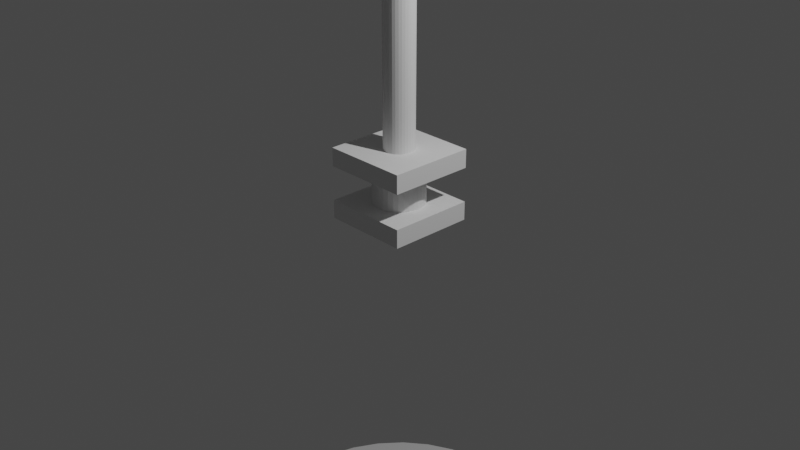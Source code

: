 # Source: dings.blend  (saved by Blender 2.80.75; exported with 4.5.12 LTS)
import bpy
from mathutils import Matrix  # noqa: F401  (used for matrix-valued properties, if any)

bpy.ops.wm.read_factory_settings(use_empty=True)
scene = bpy.context.scene
scene.name = 'Scene'

# ---- collections
col_collection = bpy.data.collections.new('Collection'); scene.collection.children.link(col_collection)

# ---- world
world_world = bpy.data.worlds.new('World'); scene.world = world_world
world_world.use_nodes = True; world_world.node_tree.nodes.clear()
_N = world_world.node_tree.nodes; _L = world_world.node_tree.links
n0 = _N.new('ShaderNodeOutputWorld'); n0.name = 'World Output'; n0.location = (300, 300)
n1 = _N.new('ShaderNodeBackground'); n1.name = 'Background'; n1.location = (10, 300)
n1.inputs[0].default_value = (0.05088, 0.05088, 0.05088, 1.0)
_L.new(n1.outputs[0], n0.inputs[0])
n0.is_active_output = True
world_world.color = (0.05088, 0.05088, 0.05088)
world_world.use_sun_shadow = False
world_world.sun_shadow_jitter_overblur = 0.0

# ---- cameras
cam_camera = bpy.data.cameras.new('Camera')
cam_camera.clip_end = 100.0
cam_camera.ortho_scale = 7.314

# ---- lights
light_light = bpy.data.lights.new('Light', 'POINT')
light_light.transmission_factor = 0.0
light_light.energy = 1000.0
light_light.shadow_soft_size = 0.1
light_light.shadow_maximum_resolution = 0.006
light_light.use_absolute_resolution = True

# ---- meshes
me_cylinder_003 = bpy.data.meshes.new('Cylinder.003')
me_cylinder_003.from_pydata([(-7.346e-09, -1.609, -6.633), (0.314, -1.578, -6.633), (0.6159, -1.487, -6.633), (0.8941, -1.338, -6.633), (1.138, -1.138, -6.633), (1.338, -0.8941, -6.633), (1.487, -0.6159, -6.633), (1.578, -0.314, -6.633), (1.609, 7.555e-06, -6.633), (1.578, 0.314, -6.633), (1.487, 0.6159, -6.633), (1.338, 0.8941, -6.633), (1.138, 1.138, -6.633), (0.8941, 1.338, -6.633), (0.6159, 1.487, -6.633), (0.314, 1.578, -6.633), (-5.318e-07, 1.609, -6.633), (-0.314, 1.578, -6.633), (-0.6159, 1.487, -6.633), (-0.8941, 1.338, -6.633), (-1.138, 1.138, -6.633), (-1.338, 0.8941, -6.633), (-1.487, 0.6159, -6.633), (-1.578, 0.314, -6.633), (-1.609, 6.122e-06, -6.633), (-1.578, -0.314, -6.633), (-1.487, -0.6159, -6.633), (-1.338, -0.8941, -6.633), (-1.138, -1.138, -6.633), (-0.8941, -1.338, -6.633), (-0.6159, -1.487, -6.633), (-0.314, -1.578, -6.633), (-7.346e-09, -1.679, -4.094), (0.3276, -1.647, -4.094), (0.6427, -1.552, -4.094), (0.933, -1.396, -4.094), (1.187, -1.187, -4.094), (1.396, -0.933, -4.094), (1.552, -0.6427, -4.094), (1.647, -0.3276, -4.094), (1.679, 7.328e-06, -4.094), (1.647, 0.3276, -4.094), (1.552, 0.6427, -4.094), (1.396, 0.933, -4.094), (1.187, 1.188, -4.094), (0.933, 1.396, -4.094), (0.6427, 1.552, -4.094), (0.3276, 1.647, -4.094), (-5.546e-07, 1.679, -4.094), (-0.3276, 1.647, -4.094), (-0.6427, 1.552, -4.094), (-0.933, 1.396, -4.094), (-1.187, 1.188, -4.094), (-1.396, 0.933, -4.094), (-1.552, 0.6427, -4.094), (-1.647, 0.3276, -4.094), (-1.679, 5.833e-06, -4.094), (-1.647, -0.3276, -4.094), (-1.552, -0.6427, -4.094), (-1.396, -0.933, -4.094), (-1.187, -1.187, -4.094), (-0.933, -1.396, -4.094), (-0.6427, -1.552, -4.094), (-0.3276, -1.647, -4.094), (1.471, -0.2926, -4.094), (0.0, -1.5, -6.094), (0.2926, -1.471, -6.094), (0.574, -1.386, -6.094), (0.8334, -1.247, -6.094), (1.061, -1.061, -6.094), (1.247, -0.8333, -6.094), (1.386, -0.574, -6.094), (1.471, -0.2926, -6.094), (1.5, 7.492e-06, -6.094), (1.471, 0.2926, -6.094), (1.386, 0.574, -6.094), (1.247, 0.8334, -6.094), (1.061, 1.061, -6.094), (0.8334, 1.247, -6.094), (0.574, 1.386, -6.094), (0.2926, 1.471, -6.094), (-4.888e-07, 1.5, -6.094), (-0.2926, 1.471, -6.094), (-0.574, 1.386, -6.094), (-0.8334, 1.247, -6.094), (-1.061, 1.061, -6.094), (-1.247, 0.8334, -6.094), (-1.386, 0.574, -6.094), (-1.471, 0.2926, -6.094), (-1.5, 6.157e-06, -6.094), (-1.471, -0.2926, -6.094), (-1.386, -0.574, -6.094), (-1.247, -0.8333, -6.094), (-1.061, -1.061, -6.094), (-0.8334, -1.247, -6.094), (-0.574, -1.386, -6.094), (-0.2926, -1.471, -6.094), (1.5, 7.318e-06, -4.094), (1.471, 0.2926, -4.094), (1.386, 0.574, -4.094), (1.247, 0.8334, -4.094), (1.061, 1.061, -4.094), (0.8334, 1.247, -4.094), (0.2926, 1.471, -4.094), (0.574, 1.386, -4.094), (-4.888e-07, 1.5, -4.094), (-0.2926, 1.471, -4.094), (-0.8334, 1.247, -4.094), (-0.574, 1.386, -4.094), (-1.247, 0.8334, -4.094), (-1.386, 0.574, -4.094), (-1.061, 1.061, -4.094), (-1.471, -0.2926, -4.094), (-1.5, 5.982e-06, -4.094), (-1.471, 0.2926, -4.094), (1.386, -0.574, -4.094), (1.247, -0.8333, -4.094), (-1.386, -0.574, -4.094), (-1.247, -0.8333, -4.094), (1.061, -1.061, -4.094), (-1.061, -1.061, -4.094), (0.8334, -1.247, -4.094), (-0.8334, -1.247, -4.094), (0.574, -1.386, -4.094), (0.2926, -1.471, -4.094), (-0.574, -1.386, -4.094), (-0.2926, -1.471, -4.094), (0.0, -1.5, -4.094), (0.0, -1.3, -9.9), (0.2536, -1.275, -9.9), (0.4975, -1.201, -9.9), (0.7222, -1.081, -9.9), (0.9192, -0.9192, -9.9), (1.081, -0.7222, -9.9), (1.201, -0.4975, -9.9), (1.275, -0.2536, -9.9), (1.3, 7.84e-06, -9.9), (1.275, 0.2536, -9.9), (1.201, 0.4975, -9.9), (1.081, 0.7222, -9.9), (0.9192, 0.9192, -9.9), (0.7222, 1.081, -9.9), (0.4975, 1.201, -9.9), (0.2536, 1.275, -9.9), (-4.236e-07, 1.3, -9.9), (-0.2536, 1.275, -9.9), (-0.4975, 1.201, -9.9), (-0.7222, 1.081, -9.9), (-0.9192, 0.9192, -9.9), (-1.081, 0.7222, -9.9), (-1.201, 0.4975, -9.9), (-1.275, 0.2536, -9.9), (-1.3, 6.683e-06, -9.9), (-1.275, -0.2536, -9.9), (-1.201, -0.4975, -9.9), (-1.081, -0.7222, -9.9), (-0.9192, -0.9192, -9.9), (-0.7222, -1.081, -9.9), (-0.4975, -1.201, -9.9), (-0.2536, -1.275, -9.9), (1.275, -0.2536, -7.799), (1.3, 7.657e-06, -7.799), (1.275, 0.2536, -7.799), (1.081, 0.7222, -7.799), (1.201, 0.4975, -7.799), (0.9192, 0.9192, -7.799), (0.7222, 1.081, -7.799), (0.2536, 1.275, -7.799), (0.4975, 1.201, -7.799), (-4.236e-07, 1.3, -7.799), (-0.2536, 1.275, -7.799), (-0.7222, 1.081, -7.799), (-0.4975, 1.201, -7.799), (-1.081, 0.7222, -7.799), (-1.201, 0.4975, -7.799), (-0.9192, 0.9192, -7.799), (-1.275, -0.2536, -7.799), (-1.3, 6.499e-06, -7.799), (-1.275, 0.2536, -7.799), (1.201, -0.4975, -7.799), (1.081, -0.7222, -7.799), (-1.201, -0.4975, -7.799), (-1.081, -0.7222, -7.799), (0.9192, -0.9192, -7.799), (-0.9192, -0.9192, -7.799), (0.7222, -1.081, -7.799), (-0.7222, -1.081, -7.799), (0.4975, -1.201, -7.799), (-0.4975, -1.201, -7.799), (0.2536, -1.275, -7.799), (-0.2536, -1.275, -7.799), (0.0, -1.3, -7.799), (0.9808, -0.1951, -9.9), (1.26, -0.2506, -6.094), (-0.1951, -0.9808, -9.9), (-0.2506, -1.26, -6.094), (0.9239, -0.3827, -9.9), (1.187, -0.4916, -6.094), (-0.3827, -0.9239, -9.9), (-0.4916, -1.187, -6.094), (0.3827, -0.9239, -9.9), (0.4916, -1.187, -6.094), (0.1951, -0.9808, -9.9), (0.2506, -1.26, -6.094), (-0.9808, -0.1951, -9.9), (-1.26, -0.2506, -6.094), (0.5556, -0.8315, -9.9), (0.7137, -1.068, -6.094), (-0.7071, -0.7071, -9.9), (-0.9083, -0.9083, -6.094), (-0.8315, -0.5556, -9.9), (-1.068, -0.7137, -6.094), (-0.5556, -0.8315, -9.9), (-0.7137, -1.068, -6.094), (1.106e-06, -1.0, -9.9), (1.366e-06, -1.285, -6.094), (0.8315, -0.5556, -9.9), (1.068, -0.7137, -6.094), (0.7071, -0.7071, -9.9), (0.9083, -0.9083, -6.094), (-0.9239, -0.3827, -9.9), (-1.187, -0.4916, -6.094), (1.0, -8.005e-06, -9.9), (1.285, -3.831e-06, -6.094), (-0.7071, 0.7071, -9.9), (-0.9083, 0.9083, -6.094), (-0.5556, 0.8315, -9.9), (-0.7137, 1.068, -6.094), (0.1951, 0.9808, -9.9), (0.2506, 1.26, -6.094), (0.9808, 0.1951, -9.9), (1.26, 0.2506, -6.094), (0.3827, 0.9239, -9.9), (0.4916, 1.187, -6.094), (0.9239, 0.3827, -9.9), (1.187, 0.4916, -6.094), (-1.0, -8.895e-06, -9.9), (-1.285, -4.974e-06, -6.094), (7.805e-07, 1.0, -9.9), (9.472e-07, 1.285, -6.094), (-0.9239, 0.3827, -9.9), (-1.187, 0.4916, -6.094), (-0.1951, 0.9808, -9.9), (-0.2506, 1.26, -6.094), (-0.8315, 0.5556, -9.9), (-1.068, 0.7137, -6.094), (0.8315, 0.5556, -9.9), (1.068, 0.7137, -6.094), (-0.3827, 0.9239, -9.9), (-0.4916, 1.187, -6.094), (0.5556, 0.8315, -9.9), (0.7137, 1.068, -6.094), (0.7071, 0.7071, -9.9), (0.9083, 0.9083, -6.094), (-0.9808, 0.1951, -9.9), (-1.26, 0.2506, -6.094)], [], [(1, 189, 191, 0), (2, 187, 189, 1), (3, 185, 187, 2), (4, 183, 185, 3), (5, 180, 183, 4), (6, 179, 180, 5), (8, 161, 160, 7), (8, 9, 162, 161), (10, 164, 162, 9), (15, 167, 168, 14), (16, 169, 167, 15), (17, 170, 169, 16), (18, 172, 170, 17), (21, 173, 175, 20), (22, 174, 173, 21), (23, 178, 174, 22), (25, 176, 177, 24), (32, 0, 1, 33), (33, 1, 2, 34), (34, 2, 3, 35), (35, 3, 4, 36), (36, 4, 5, 37), (37, 5, 6, 38), (38, 6, 7, 39), (39, 7, 8, 40), (40, 8, 9, 41), (41, 9, 10, 42), (42, 10, 11, 43), (43, 11, 12, 44), (44, 12, 13, 45), (45, 13, 14, 46), (46, 14, 15, 47), (47, 15, 16, 48), (48, 16, 17, 49), (49, 17, 18, 50), (50, 18, 19, 51), (51, 19, 20, 52), (52, 20, 21, 53), (53, 21, 22, 54), (54, 22, 23, 55), (55, 23, 24, 56), (56, 24, 25, 57), (57, 25, 26, 58), (58, 26, 27, 59), (59, 27, 28, 60), (60, 28, 29, 61), (61, 29, 30, 62), (62, 30, 31, 63), (63, 31, 0, 32), (32, 33, 34, 35, 36, 37, 38, 39, 40, 97, 64, 115, 116, 119, 121, 123, 124, 127, 126, 125, 122, 120, 118, 117, 112, 113, 56, 57, 58, 59, 60, 61, 62, 63), (56, 113, 114, 110, 109, 111, 107, 108, 106, 105, 103, 104, 102, 101, 100, 99, 98, 97, 40, 41, 42, 43, 44, 45, 46, 47, 48, 49, 50, 51, 52, 53, 54, 55), (116, 70, 69, 119), (124, 66, 65, 127), (121, 68, 67, 123), (105, 81, 80, 103), (102, 78, 77, 101), (114, 88, 87, 110), (107, 84, 83, 108), (122, 94, 93, 120), (117, 91, 90, 112), (118, 92, 91, 117), (127, 65, 96, 126), (125, 95, 94, 122), (104, 79, 78, 102), (103, 80, 79, 104), (108, 83, 82, 106), (98, 74, 73, 97), (64, 72, 71, 115), (115, 71, 70, 116), (101, 77, 76, 100), (106, 82, 81, 105), (110, 87, 86, 109), (120, 93, 92, 118), (109, 86, 85, 111), (111, 85, 84, 107), (113, 89, 88, 114), (99, 75, 74, 98), (73, 74, 75, 76, 77, 78, 79, 80, 81, 82, 83, 84, 85, 86, 87, 88, 89, 237, 255, 241, 245, 225, 227, 249, 243, 239, 229, 233, 251, 253, 247, 235, 231, 223), (126, 96, 95, 125), (97, 73, 72, 64), (100, 76, 75, 99), (119, 69, 68, 121), (112, 90, 89, 113), (123, 67, 66, 124), (129, 128, 159, 158, 157, 156, 155, 154, 153, 152, 236, 204, 220, 210, 208, 212, 198, 194, 214, 202, 200, 206, 218, 216, 196, 192, 222, 136, 135, 134, 133, 132, 131, 130), (179, 160, 7, 6), (177, 178, 151, 152), (175, 171, 147, 148), (173, 175, 148, 149), (174, 173, 149, 150), (165, 166, 13, 12), (172, 170, 145, 146), (168, 166, 141, 142), (191, 190, 159, 128), (181, 176, 153, 154), (166, 165, 140, 141), (178, 174, 150, 151), (185, 187, 130, 131), (172, 171, 19, 18), (163, 165, 12, 11), (180, 183, 132, 133), (178, 177, 24, 23), (186, 188, 30, 29), (161, 160, 135, 136), (190, 188, 158, 159), (164, 162, 137, 138), (184, 182, 155, 156), (170, 169, 144, 145), (165, 163, 139, 140), (164, 163, 11, 10), (176, 181, 26, 25), (179, 180, 133, 134), (160, 179, 134, 135), (181, 182, 27, 26), (171, 175, 20, 19), (162, 161, 136, 137), (182, 184, 28, 27), (167, 168, 142, 143), (188, 186, 157, 158), (182, 181, 154, 155), (186, 184, 156, 157), (190, 191, 0, 31), (171, 172, 146, 147), (169, 167, 143, 144), (189, 191, 128, 129), (163, 164, 138, 139), (184, 186, 29, 28), (188, 190, 31, 30), (183, 185, 131, 132), (176, 177, 152, 153), (187, 189, 129, 130), (166, 168, 14, 13), (233, 232, 228, 229), (249, 248, 226, 227), (197, 196, 192, 193), (213, 212, 198, 199), (227, 226, 224, 225), (207, 206, 218, 219), (195, 194, 214, 215), (225, 224, 244, 245), (217, 216, 196, 197), (193, 192, 222, 223), (223, 222, 230, 231), (201, 200, 206, 207), (136, 222, 230, 234, 246, 252, 250, 232, 228, 238, 242, 248, 226, 224, 244, 240, 254, 236, 152, 151, 150, 149, 148, 147, 146, 145, 144, 143, 142, 141, 140, 139, 138, 137), (219, 218, 216, 217), (239, 238, 242, 243), (231, 230, 234, 235), (241, 240, 254, 255), (215, 214, 202, 203), (235, 234, 246, 247), (255, 254, 236, 237), (243, 242, 248, 249), (237, 236, 204, 205), (251, 250, 232, 233), (209, 208, 212, 213), (247, 246, 252, 253), (223, 193, 197, 217, 219, 207, 201, 203, 215, 195, 199, 213, 209, 211, 221, 205, 237, 89, 90, 91, 92, 93, 94, 95, 96, 65, 66, 67, 68, 69, 70, 71, 72, 73), (203, 202, 200, 201), (253, 252, 250, 251), (229, 228, 238, 239), (211, 210, 208, 209), (199, 198, 194, 195), (245, 244, 240, 241), (221, 220, 210, 211), (205, 204, 220, 221)])
_uv = me_cylinder_003.uv_layers.new(name='UVMap')
_uv.uv.foreach_set('vector', [0.9688, 0.5, 0.9688, 0.5279, 0.8049, 0.5279, 0.0, 0.5, 0.9375, 0.5, 0.9375, 0.5279, 0.9688, 0.5279, 0.9688, 0.5, 0.9062, 0.5, 0.9062, 0.5279, 0.9375, 0.5279, 0.9375, 0.5, 0.875, 0.5, 0.875, 0.5279, 0.9062, 0.5279, 0.9062, 0.5, 0.8438, 0.5, 0.8438, 0.5279, 0.875, 0.5279, 0.875, 0.5, 0.8125, 0.5, 0.8125, 0.5279, 0.8438, 0.5279, 0.8438, 0.5, 0.75, 0.5, 0.75, 0.5279, 0.7812, 0.5279, 0.7812, 0.5, 0.75, 0.5, 0.7188, 0.5, 0.7188, 0.5279, 0.75, 0.5279, 0.6875, 0.5, 0.6875, 0.5279, 0.7188, 0.5279, 0.7188, 0.5, 0.5312, 0.5, 0.5312, 0.5279, 0.5625, 0.5279, 0.5625, 0.5, 0.5, 0.5, 0.5, 0.5279, 0.5312, 0.5279, 0.5312, 0.5, 0.4688, 0.5, 0.4688, 0.5279, 0.5, 0.5279, 0.5, 0.5, 0.4375, 0.5, 0.4375, 0.5279, 0.4688, 0.5279, 0.4688, 0.5, 0.3438, 0.5, 0.3438, 0.5279, 0.375, 0.5279, 0.375, 0.5, 0.3125, 0.5, 0.3125, 0.5279, 0.3438, 0.5279, 0.3438, 0.5, 0.2812, 0.5, 0.2812, 0.5279, 0.3125, 0.5279, 0.3125, 0.5, 0.2188, 0.5, 0.2188, 0.5279, 0.25, 0.5279, 0.25, 0.5, 1.0, 0.5, 1.0, 1.0, 0.9688, 1.0, 0.9688, 0.5, 0.9688, 0.5, 0.9688, 1.0, 0.9375, 1.0, 0.9375, 0.5, 0.9375, 0.5, 0.9375, 1.0, 0.9062, 1.0, 0.9062, 0.5, 0.9062, 0.5, 0.9062, 1.0, 0.875, 1.0, 0.875, 0.5, 0.875, 0.5, 0.875, 1.0, 0.8438, 1.0, 0.8438, 0.5, 0.8438, 0.5, 0.8438, 1.0, 0.8125, 1.0, 0.8125, 0.5, 0.8125, 0.5, 0.8125, 1.0, 0.7812, 1.0, 0.7812, 0.5, 0.7812, 0.5, 0.7812, 1.0, 0.75, 1.0, 0.75, 0.5, 0.75, 0.5, 0.75, 1.0, 0.7188, 1.0, 0.7188, 0.5, 0.7188, 0.5, 0.7188, 1.0, 0.6875, 1.0, 0.6875, 0.5, 0.6875, 0.5, 0.6875, 1.0, 0.6562, 1.0, 0.6562, 0.5, 0.6562, 0.5, 0.6562, 1.0, 0.625, 1.0, 0.625, 0.5, 0.625, 0.5, 0.625, 1.0, 0.5938, 1.0, 0.5938, 0.5, 0.5938, 0.5, 0.5938, 1.0, 0.5625, 1.0, 0.5625, 0.5, 0.5625, 0.5, 0.5625, 1.0, 0.5312, 1.0, 0.5312, 0.5, 0.5312, 0.5, 0.5312, 1.0, 0.5, 1.0, 0.5, 0.5, 0.5, 0.5, 0.5, 1.0, 0.4688, 1.0, 0.4688, 0.5, 0.4688, 0.5, 0.4688, 1.0, 0.4375, 1.0, 0.4375, 0.5, 0.4375, 0.5, 0.4375, 1.0, 0.4062, 1.0, 0.4062, 0.5, 0.4062, 0.5, 0.4062, 1.0, 0.375, 1.0, 0.375, 0.5, 0.375, 0.5, 0.375, 1.0, 0.3438, 1.0, 0.3438, 0.5, 0.3438, 0.5, 0.3438, 1.0, 0.3125, 1.0, 0.3125, 0.5, 0.3125, 0.5, 0.3125, 1.0, 0.2812, 1.0, 0.2812, 0.5, 0.2812, 0.5, 0.2812, 1.0, 0.25, 1.0, 0.25, 0.5, 0.25, 0.5, 0.25, 1.0, 0.2188, 1.0, 0.2188, 0.5, 0.2188, 0.5, 0.2188, 1.0, 0.1875, 1.0, 0.1875, 0.5, 0.1875, 0.5, 0.1875, 1.0, 0.1562, 1.0, 0.1562, 0.5, 0.1562, 0.5, 0.1562, 1.0, 0.125, 1.0, 0.125, 0.5, 0.125, 0.5, 0.125, 1.0, 0.09375, 1.0, 0.09375, 0.5, 0.09375, 0.5, 0.09375, 1.0, 0.0625, 1.0, 0.0625, 0.5, 0.0625, 0.5, 0.0625, 1.0, 0.03125, 1.0, 0.03125, 0.5, 0.03125, 0.5, 0.03125, 1.0, 0.0, 1.0, 0.0, 0.5, 0.75, 0.49, 0.7968, 0.4854, 0.8418, 0.4717, 0.8833, 0.4496, 0.9197, 0.4197, 0.9496, 0.3833, 0.9717, 0.3418, 0.9854, 0.2968, 0.99, 0.25, 0.975, 0.25, 0.9707, 0.2939, 0.9579, 0.3361, 0.9371, 0.375, 0.9091, 0.4091, 0.875, 0.4371, 0.8361, 0.4579, 0.7939, 0.4707, 0.75, 0.475, 0.7061, 0.4707, 0.6639, 0.4579, 0.625, 0.4371, 0.5909, 0.4091, 0.5629, 0.375, 0.5421, 0.3361, 0.5293, 0.2939, 0.525, 0.25, 0.51, 0.25, 0.5146, 0.2968, 0.5283, 0.3418, 0.5504, 0.3833, 0.5803, 0.4197, 0.6167, 0.4496, 0.6582, 0.4717, 0.7032, 0.4854, 0.51, 0.25, 0.525, 0.25, 0.5293, 0.2061, 0.5421, 0.1639, 0.5629, 0.125, 0.5909, 0.0909, 0.625, 0.06292, 0.6639, 0.04213, 0.7061, 0.02932, 0.75, 0.025, 0.7939, 0.02932, 0.8361, 0.04213, 0.875, 0.06292, 0.9091, 0.0909, 0.9371, 0.125, 0.9579, 0.1639, 0.9707, 0.2061, 0.975, 0.25, 0.99, 0.25, 0.9854, 0.2032, 0.9717, 0.1582, 0.9496, 0.1167, 0.9197, 0.08029, 0.8833, 0.05045, 0.8418, 0.02827, 0.7968, 0.01461, 0.75, 0.01, 0.7032, 0.01461, 0.6582, 0.02827, 0.6167, 0.05045, 0.5803, 0.08029, 0.5504, 0.1167, 0.5283, 0.1582, 0.5146, 0.2032, 0.8438, 0.6213, 0.8438, 1.0, 0.875, 1.0, 0.875, 0.6213, 0.9688, 0.6213, 0.9688, 1.0, 1.0, 1.0, 1.0, 0.6213, 0.9062, 0.6213, 0.9062, 1.0, 0.9375, 1.0, 0.9375, 0.6213, 0.5, 0.6213, 0.5, 1.0, 0.5312, 1.0, 0.5312, 0.6213, 0.5938, 0.6213, 0.5938, 1.0, 0.625, 1.0, 0.625, 0.6213, 0.2812, 0.6213, 0.2812, 1.0, 0.3125, 1.0, 0.3125, 0.6213, 0.4062, 0.6213, 0.4062, 1.0, 0.4375, 1.0, 0.4375, 0.6213, 0.09375, 0.6213, 0.09375, 1.0, 0.125, 1.0, 0.125, 0.6213, 0.1875, 0.6213, 0.1875, 1.0, 0.2188, 1.0, 0.2188, 0.6213, 0.1562, 0.6213, 0.1562, 1.0, 0.1875, 1.0, 0.1875, 0.6213, 0.0, 0.6213, 0.0, 1.0, 0.03125, 1.0, 0.03125, 0.6213, 0.0625, 0.6213, 0.0625, 1.0, 0.09375, 1.0, 0.09375, 0.6213, 0.5625, 0.6213, 0.5625, 1.0, 0.5938, 1.0, 0.5938, 0.6213, 0.5312, 0.6213, 0.5312, 1.0, 0.5625, 1.0, 0.5625, 0.6213, 0.4375, 0.6213, 0.4375, 1.0, 0.4688, 1.0, 0.4688, 0.6213, 0.7188, 0.6213, 0.7188, 1.0, 0.75, 1.0, 0.75, 0.6213, 0.7812, 0.6213, 0.7812, 1.0, 0.8125, 1.0, 0.8125, 0.6213, 0.8125, 0.6213, 0.8125, 1.0, 0.8438, 1.0, 0.8438, 0.6213, 0.625, 0.6213, 0.625, 1.0, 0.6562, 1.0, 0.6562, 0.6213, 0.4688, 0.6213, 0.4688, 1.0, 0.5, 1.0, 0.5, 0.6213, 0.3125, 0.6213, 0.3125, 1.0, 0.3438, 1.0, 0.3438, 0.6213, 0.125, 0.6213, 0.125, 1.0, 0.1562, 1.0, 0.1562, 0.6213, 0.3438, 0.6213, 0.3438, 1.0, 0.375, 1.0, 0.375, 0.6213, 0.375, 0.6213, 0.375, 1.0, 0.4062, 1.0, 0.4062, 0.6213, 0.25, 0.6213, 0.25, 1.0, 0.2812, 1.0, 0.2812, 0.6213, 0.6875, 0.6213, 0.6875, 1.0, 0.7188, 1.0, 0.7188, 0.6213, 0.49, 0.25, 0.4854, 0.2032, 0.4717, 0.1582, 0.4496, 0.1167, 0.4197, 0.08029, 0.3833, 0.05045, 0.3418, 0.02827, 0.2968, 0.01461, 0.25, 0.01, 0.2032, 0.01461, 0.1582, 0.02827, 0.1167, 0.05045, 0.08029, 0.08029, 0.05045, 0.1167, 0.02827, 0.1582, 0.01461, 0.2032, 0.01, 0.25, 0.09, 0.25, 0.09307, 0.2188, 0.1022, 0.1888, 0.117, 0.1611, 0.1369, 0.1369, 0.1611, 0.117, 0.1888, 0.1022, 0.2188, 0.09308, 0.25, 0.09, 0.2812, 0.09308, 0.3112, 0.1022, 0.3389, 0.117, 0.3631, 0.1369, 0.383, 0.1611, 0.3978, 0.1888, 0.4069, 0.2188, 0.41, 0.25, 0.03125, 0.6213, 0.03125, 1.0, 0.0625, 1.0, 0.0625, 0.6213, 0.75, 0.6213, 0.75, 1.0, 0.7812, 1.0, 0.7812, 0.6213, 0.6562, 0.6213, 0.6562, 1.0, 0.6875, 1.0, 0.6875, 0.6213, 0.875, 0.6213, 0.875, 1.0, 0.9062, 1.0, 0.9062, 0.6213, 0.2188, 0.6213, 0.2188, 1.0, 0.25, 1.0, 0.25, 0.6213, 0.9375, 0.6213, 0.9375, 1.0, 0.9688, 1.0, 0.9688, 0.6213, 0.2968, 0.4854, 0.25, 0.49, 0.2032, 0.4854, 0.1582, 0.4717, 0.1167, 0.4496, 0.08029, 0.4197, 0.05045, 0.3833, 0.02827, 0.3418, 0.01461, 0.2968, 0.01, 0.25, 0.06538, 0.25, 0.06893, 0.286, 0.07944, 0.3207, 0.0965, 0.3526, 0.1195, 0.3805, 0.1474, 0.4035, 0.1794, 0.4206, 0.214, 0.4311, 0.25, 0.4346, 0.286, 0.4311, 0.3206, 0.4206, 0.3526, 0.4035, 0.3805, 0.3805, 0.4035, 0.3526, 0.4206, 0.3207, 0.4311, 0.286, 0.4346, 0.25, 0.49, 0.25, 0.4854, 0.2968, 0.4717, 0.3418, 0.4496, 0.3833, 0.4197, 0.4197, 0.3833, 0.4496, 0.3418, 0.4717, 0.8125, 0.5279, 0.7812, 0.5279, 0.7812, 0.5, 0.8125, 0.5, 0.25, 0.54, 0.2812, 0.54, 0.2812, 1.0, 0.25, 1.0, 0.375, 0.54, 0.4062, 0.54, 0.4062, 1.0, 0.375, 1.0, 0.3438, 0.54, 0.375, 0.54, 0.375, 1.0, 0.3438, 1.0, 0.3125, 0.54, 0.3438, 0.54, 0.3438, 1.0, 0.3125, 1.0, 0.625, 0.5279, 0.5938, 0.5279, 0.5938, 0.5, 0.625, 0.5, 0.4375, 0.54, 0.4688, 0.54, 0.4688, 1.0, 0.4375, 1.0, 0.5625, 0.54, 0.5938, 0.54, 0.5938, 1.0, 0.5625, 1.0, 0.0, 0.54, 0.03125, 0.54, 0.03125, 1.0, 0.0, 1.0, 0.1875, 0.54, 0.2188, 0.54, 0.2188, 1.0, 0.1875, 1.0, 0.5938, 0.54, 0.625, 0.54, 0.625, 1.0, 0.5938, 1.0, 0.2812, 0.54, 0.3125, 0.54, 0.3125, 1.0, 0.2812, 1.0, 0.9062, 0.54, 0.9375, 0.54, 0.9375, 1.0, 0.9062, 1.0, 0.4375, 0.5279, 0.4062, 0.5279, 0.4062, 0.5, 0.4375, 0.5, 0.6562, 0.5279, 0.625, 0.5279, 0.625, 0.5, 0.6562, 0.5, 0.8438, 0.54, 0.875, 0.54, 0.875, 1.0, 0.8438, 1.0, 0.2812, 0.5279, 0.25, 0.5279, 0.25, 0.5, 0.2812, 0.5, 0.09375, 0.5279, 0.0625, 0.5279, 0.0625, 0.5, 0.09375, 0.5, 0.75, 0.54, 0.7812, 0.54, 0.7812, 1.0, 0.75, 1.0, 0.03125, 0.54, 0.0625, 0.54, 0.0625, 1.0, 0.03125, 1.0, 0.6875, 0.54, 0.7188, 0.54, 0.7188, 1.0, 0.6875, 1.0, 0.125, 0.54, 0.1562, 0.54, 0.1562, 1.0, 0.125, 1.0, 0.4688, 0.54, 0.5, 0.54, 0.5, 1.0, 0.4688, 1.0, 0.625, 0.54, 0.6562, 0.54, 0.6562, 1.0, 0.625, 1.0, 0.6875, 0.5279, 0.6562, 0.5279, 0.6562, 0.5, 0.6875, 0.5, 0.2188, 0.5279, 0.1875, 0.5279, 0.1875, 0.5, 0.2188, 0.5, 0.8125, 0.54, 0.8438, 0.54, 0.8438, 1.0, 0.8125, 1.0, 0.7812, 0.54, 0.8125, 0.54, 0.8125, 1.0, 0.7812, 1.0, 0.1875, 0.5279, 0.1562, 0.5279, 0.1562, 0.5, 0.1875, 0.5, 0.4062, 0.5279, 0.375, 0.5279, 0.375, 0.5, 0.4062, 0.5, 0.7188, 0.54, 0.75, 0.54, 0.75, 1.0, 0.7188, 1.0, 0.1562, 0.5279, 0.125, 0.5279, 0.125, 0.5, 0.1562, 0.5, 0.5312, 0.54, 0.5625, 0.54, 0.5625, 1.0, 0.5312, 1.0, 0.0625, 0.54, 0.09375, 0.54, 0.09375, 1.0, 0.0625, 1.0, 0.1562, 0.54, 0.1875, 0.54, 0.1875, 1.0, 0.1562, 1.0, 0.09375, 0.54, 0.125, 0.54, 0.125, 1.0, 0.09375, 1.0, 0.03125, 0.5279, 0.0, 0.5279, 0.0, 0.5, 0.03125, 0.5, 0.4062, 0.54, 0.4375, 0.54, 0.4375, 1.0, 0.4062, 1.0, 0.5, 0.54, 0.5312, 0.54, 0.5312, 1.0, 0.5, 1.0, 0.9688, 0.54, 1.0, 0.54, 1.0, 1.0, 0.9688, 1.0, 0.6562, 0.54, 0.6875, 0.54, 0.6875, 1.0, 0.6562, 1.0, 0.125, 0.5279, 0.09375, 0.5279, 0.09375, 0.5, 0.125, 0.5, 0.0625, 0.5279, 0.03125, 0.5279, 0.03125, 0.5, 0.0625, 0.5, 0.875, 0.54, 0.9062, 0.54, 0.9062, 1.0, 0.875, 1.0, 0.2188, 0.54, 0.25, 0.54, 0.25, 1.0, 0.2188, 1.0, 0.9375, 0.54, 0.9688, 0.54, 0.9688, 1.0, 0.9375, 1.0, 0.5938, 0.5279, 0.5625, 0.5279, 0.5625, 0.5, 0.5938, 0.5, 0.0, 0.0, 0.0, 0.0, 0.0, 0.0, 0.0, 0.0, 0.0, 0.0, 0.0, 0.0, 0.0, 0.0, 0.0, 0.0, 0.0, 0.0, 0.0, 0.0, 0.0, 0.0, 0.0, 0.0, 0.0, 0.0, 0.0, 0.0, 0.0, 0.0, 0.0, 0.0, 0.0, 0.0, 0.0, 0.0, 0.0, 0.0, 0.0, 0.0, 0.0, 0.0, 0.0, 0.0, 0.0, 0.0, 0.0, 0.0, 0.0, 0.0, 0.0, 0.0, 0.0, 0.0, 0.0, 0.0, 0.0, 0.0, 0.0, 0.0, 0.0, 0.0, 0.0, 0.0, 0.0, 0.0, 0.0, 0.0, 0.0, 0.0, 0.0, 0.0, 0.0, 0.0, 0.0, 0.0, 0.0, 0.0, 0.0, 0.0, 0.0, 0.0, 0.0, 0.0, 0.0, 0.0, 0.0, 0.0, 0.0, 0.0, 0.0, 0.0, 0.0, 0.0, 0.0, 0.0, 0.49, 0.25, 0.4346, 0.25, 0.4311, 0.214, 0.4206, 0.1794, 0.4035, 0.1474, 0.3805, 0.1195, 0.3526, 0.0965, 0.3206, 0.07944, 0.286, 0.06893, 0.25, 0.06539, 0.214, 0.06893, 0.1794, 0.07944, 0.1474, 0.0965, 0.1195, 0.1195, 0.0965, 0.1474, 0.07944, 0.1794, 0.06893, 0.214, 0.06538, 0.25, 0.01, 0.25, 0.01461, 0.2032, 0.02827, 0.1582, 0.05045, 0.1167, 0.08029, 0.08029, 0.1167, 0.05045, 0.1582, 0.02827, 0.2032, 0.01461, 0.25, 0.01, 0.2968, 0.01461, 0.3418, 0.02827, 0.3833, 0.05045, 0.4197, 0.08029, 0.4496, 0.1167, 0.4717, 0.1582, 0.4854, 0.2032, 0.0, 0.0, 0.0, 0.0, 0.0, 0.0, 0.0, 0.0, 0.0, 0.0, 0.0, 0.0, 0.0, 0.0, 0.0, 0.0, 0.0, 0.0, 0.0, 0.0, 0.0, 0.0, 0.0, 0.0, 0.0, 0.0, 0.0, 0.0, 0.0, 0.0, 0.0, 0.0, 0.0, 0.0, 0.0, 0.0, 0.0, 0.0, 0.0, 0.0, 0.0, 0.0, 0.0, 0.0, 0.0, 0.0, 0.0, 0.0, 0.0, 0.0, 0.0, 0.0, 0.0, 0.0, 0.0, 0.0, 0.0, 0.0, 0.0, 0.0, 0.0, 0.0, 0.0, 0.0, 0.0, 0.0, 0.0, 0.0, 0.0, 0.0, 0.0, 0.0, 0.0, 0.0, 0.0, 0.0, 0.0, 0.0, 0.0, 0.0, 0.0, 0.0, 0.0, 0.0, 0.0, 0.0, 0.0, 0.0, 0.0, 0.0, 0.0, 0.0, 0.0, 0.0, 0.0, 0.0, 0.41, 0.25, 0.4069, 0.2812, 0.3978, 0.3112, 0.383, 0.3389, 0.3631, 0.3631, 0.3389, 0.383, 0.3112, 0.3978, 0.2812, 0.4069, 0.25, 0.41, 0.2188, 0.4069, 0.1888, 0.3978, 0.1611, 0.383, 0.1369, 0.3631, 0.117, 0.3389, 0.1022, 0.3112, 0.09307, 0.2812, 0.09, 0.25, 0.01, 0.25, 0.01461, 0.2968, 0.02827, 0.3418, 0.05045, 0.3833, 0.08029, 0.4197, 0.1167, 0.4496, 0.1582, 0.4717, 0.2032, 0.4854, 0.25, 0.49, 0.2968, 0.4854, 0.3418, 0.4717, 0.3833, 0.4496, 0.4197, 0.4197, 0.4496, 0.3833, 0.4717, 0.3418, 0.4854, 0.2968, 0.49, 0.25, 0.0, 0.0, 0.0, 0.0, 0.0, 0.0, 0.0, 0.0, 0.0, 0.0, 0.0, 0.0, 0.0, 0.0, 0.0, 0.0, 0.0, 0.0, 0.0, 0.0, 0.0, 0.0, 0.0, 0.0, 0.0, 0.0, 0.0, 0.0, 0.0, 0.0, 0.0, 0.0, 0.0, 0.0, 0.0, 0.0, 0.0, 0.0, 0.0, 0.0, 0.0, 0.0, 0.0, 0.0, 0.0, 0.0, 0.0, 0.0, 0.0, 0.0, 0.0, 0.0, 0.0, 0.0, 0.0, 0.0, 0.0, 0.0, 0.0, 0.0, 0.0, 0.0, 0.0, 0.0])
me_cylinder_003.use_remesh_preserve_volume = False
me_cylinder_003.use_remesh_preserve_attributes = False
me_cylinder_003.use_mirror_vertex_groups = False
me_cylinder_003.update()
me_cube_001 = bpy.data.meshes.new('Cube.001')
me_cube_001.from_pydata([(-0.465, -0.465, 0.0), (-0.465, -0.465, 0.2), (-0.465, 0.465, 0.0), (-0.465, 0.465, 0.2), (0.465, -0.465, 0.0), (0.465, -0.465, 0.2), (0.465, 0.465, 0.0), (0.465, 0.465, 0.2), (-0.465, -0.465, 0.57), (-0.465, -0.465, 0.77), (-0.465, 0.465, 0.57), (-0.465, 0.465, 0.77), (0.465, -0.465, 0.57), (0.465, -0.465, 0.77), (0.465, 0.465, 0.57), (0.465, 0.465, 0.77), (0.0, 0.275, 3.17), (0.0, 0.275, 4.5), (0.05365, 0.2697, 3.17), (0.05365, 0.2697, 4.5), (0.1052, 0.2541, 3.17), (0.1052, 0.2541, 4.5), (0.1528, 0.2287, 3.17), (0.1528, 0.2287, 4.5), (0.1945, 0.1945, 3.17), (0.1945, 0.1945, 4.5), (0.2287, 0.1528, 3.17), (0.2287, 0.1528, 4.5), (0.2541, 0.1052, 3.17), (0.2541, 0.1052, 4.5), (0.2697, 0.05365, 3.17), (0.2697, 0.05365, 4.5), (0.275, 2.076e-08, 3.17), (0.275, 2.076e-08, 4.5), (0.2697, -0.05365, 3.17), (0.2697, -0.05365, 4.5), (0.2541, -0.1052, 3.17), (0.2541, -0.1052, 4.5), (0.2287, -0.1528, 3.17), (0.2287, -0.1528, 4.5), (0.1945, -0.1945, 3.17), (0.1945, -0.1945, 4.5), (0.1528, -0.2287, 3.17), (0.1528, -0.2287, 4.5), (0.1052, -0.2541, 3.17), (0.1052, -0.2541, 4.5), (0.05365, -0.2697, 3.17), (0.05365, -0.2697, 4.5), (-1.192e-07, -0.275, 3.17), (-1.192e-07, -0.275, 4.5), (-0.05365, -0.2697, 3.17), (-0.05365, -0.2697, 4.5), (-0.1052, -0.2541, 3.17), (-0.1052, -0.2541, 4.5), (-0.1528, -0.2287, 3.17), (-0.1528, -0.2287, 4.5), (-0.1945, -0.1945, 3.17), (-0.1945, -0.1945, 4.5), (-0.2287, -0.1528, 3.17), (-0.2287, -0.1528, 4.5), (-0.2541, -0.1052, 3.17), (-0.2541, -0.1052, 4.5), (-0.2697, -0.05365, 3.17), (-0.2697, -0.05365, 4.5), (-0.275, 2.655e-07, 3.17), (-0.275, 2.655e-07, 4.5), (-0.2697, 0.05365, 3.17), (-0.2697, 0.05365, 4.5), (-0.2541, 0.1052, 3.17), (-0.2541, 0.1052, 4.5), (-0.2287, 0.1528, 3.17), (-0.2287, 0.1528, 4.5), (-0.1945, 0.1945, 3.17), (-0.1945, 0.1945, 4.5), (-0.1528, 0.2287, 3.17), (-0.1528, 0.2287, 4.5), (-0.1052, 0.2541, 3.17), (-0.1052, 0.2541, 4.5), (-0.05365, 0.2697, 3.17), (-0.05365, 0.2697, 4.5), (0.1779, 0.4296, 3.77), (0.1779, 0.4296, 3.97), (0.2583, 0.3866, 3.77), (0.2583, 0.3866, 3.97), (0.3288, 0.3288, 3.77), (0.3288, 0.3288, 3.97), (0.3866, 0.2583, 3.77), (0.3866, 0.2583, 3.97), (0.4296, 0.1779, 3.77), (0.4296, 0.1779, 3.97), (0.4561, 0.09072, 3.77), (0.4561, 0.09072, 3.97), (0.465, 3.511e-08, 3.77), (0.465, 3.511e-08, 3.97), (0.4561, -0.09072, 3.77), (0.4561, -0.09072, 3.97), (0.4296, -0.1779, 3.77), (0.4296, -0.1779, 3.97), (0.3866, -0.2583, 3.77), (0.3866, -0.2583, 3.97), (0.3288, -0.3288, 3.77), (0.3288, -0.3288, 3.97), (0.2583, -0.3866, 3.77), (0.2583, -0.3866, 3.97), (0.1779, -0.4296, 3.77), (0.1779, -0.4296, 3.97), (-0.1779, -0.4296, 3.77), (-0.1779, -0.4296, 3.97), (-0.2583, -0.3866, 3.77), (-0.2583, -0.3866, 3.97), (-0.3288, -0.3288, 3.77), (-0.3288, -0.3288, 3.97), (-0.3866, -0.2583, 3.77), (-0.3866, -0.2583, 3.97), (-0.4296, -0.1779, 3.77), (-0.4296, -0.1779, 3.97), (-0.4561, -0.09072, 3.77), (-0.4561, -0.09072, 3.97), (-0.465, 4.49e-07, 3.77), (-0.465, 4.49e-07, 3.97), (-0.4561, 0.09072, 3.77), (-0.4561, 0.09072, 3.97), (-0.4296, 0.1779, 3.77), (-0.4296, 0.1779, 3.97), (-0.3866, 0.2583, 3.77), (-0.3866, 0.2583, 3.97), (-0.3288, 0.3288, 3.77), (-0.3288, 0.3288, 3.97), (-0.2583, 0.3866, 3.77), (-0.2583, 0.3866, 3.97), (-0.1779, 0.4296, 3.77), (-0.1779, 0.4296, 3.97), (0.0, 0.1625, 2.372), (0.0317, 0.1594, 2.372), (0.06219, 0.1501, 2.372), (0.09028, 0.1351, 2.372), (0.1149, 0.1149, 2.372), (0.1351, 0.09028, 2.372), (0.1501, 0.06219, 2.372), (0.1594, 0.0317, 2.372), (0.1625, 1.227e-08, 2.372), (0.1594, -0.0317, 2.372), (0.1501, -0.06219, 2.372), (0.1351, -0.09028, 2.372), (0.1149, -0.1149, 2.372), (0.09028, -0.1351, 2.372), (0.06219, -0.1501, 2.372), (0.0317, -0.1594, 2.372), (-5.295e-08, -0.1625, 2.372), (-0.0317, -0.1594, 2.372), (-0.06219, -0.1501, 2.372), (-0.09028, -0.1351, 2.372), (-0.1149, -0.1149, 2.372), (-0.1351, -0.09028, 2.372), (-0.1501, -0.06219, 2.372), (-0.1594, -0.0317, 2.372), (-0.1625, 1.569e-07, 2.372), (-0.1594, 0.0317, 2.372), (-0.1501, 0.06219, 2.372), (-0.1351, 0.09028, 2.372), (-0.1149, 0.1149, 2.372), (-0.09028, 0.1351, 2.372), (-0.06219, 0.1501, 2.372), (-0.0317, 0.1594, 2.372), (0.1351, -0.09028, 0.77), (0.0, 0.1625, 0.77), (-0.0317, 0.1594, 0.77), (-0.06219, 0.1501, 0.77), (-0.1501, -0.06219, 0.77), (-0.1351, -0.09028, 0.77), (-0.1594, -0.0317, 0.77), (-0.1149, -0.1149, 0.77), (-0.0317, -0.1594, 0.77), (-5.295e-08, -0.1625, 0.77), (-0.06219, -0.1501, 0.77), (0.1594, 0.0317, 0.77), (0.09028, 0.1351, 0.77), (0.1625, 1.227e-08, 0.77), (0.1501, 0.06219, 0.77), (0.0317, -0.1594, 0.77), (-0.1149, 0.1149, 0.77), (-0.09028, 0.1351, 0.77), (-0.1351, 0.09028, 0.77), (0.1594, -0.0317, 0.77), (0.09028, -0.1351, 0.77), (0.1149, -0.1149, 0.77), (0.1501, -0.06219, 0.77), (-0.1625, 1.569e-07, 0.77), (-0.09028, -0.1351, 0.77), (-0.1594, 0.0317, 0.77), (0.1149, 0.1149, 0.77), (0.06219, -0.1501, 0.77), (0.1351, 0.09028, 0.77), (-0.1501, 0.06219, 0.77), (0.06219, 0.1501, 0.77), (0.0317, 0.1594, 0.77), (0.275, 2.076e-08, 0.57), (0.275, 2.076e-08, 0.2), (0.2697, -0.05365, 0.57), (0.2697, -0.05365, 0.2), (0.2697, 0.05365, 0.57), (0.2697, 0.05365, 0.2), (0.2287, -0.1528, 0.57), (0.2287, -0.1528, 0.2), (0.2541, -0.1052, 0.57), (0.2541, -0.1052, 0.2), (0.1945, -0.1945, 0.57), (0.1945, -0.1945, 0.2), (0.1528, -0.2287, 0.57), (0.1528, -0.2287, 0.2), (0.1052, -0.2541, 0.57), (0.1052, -0.2541, 0.2), (0.05365, -0.2697, 0.57), (0.05365, -0.2697, 0.2), (-0.05365, -0.2697, 0.57), (-0.05365, -0.2697, 0.2), (-1.296e-07, -0.275, 0.57), (-1.193e-07, -0.275, 0.2), (-0.1528, -0.2287, 0.57), (-0.1528, -0.2287, 0.2), (-0.1052, -0.2541, 0.57), (-0.1052, -0.2541, 0.2), (-0.2287, -0.1528, 0.57), (-0.2287, -0.1528, 0.2), (-0.2541, -0.1052, 0.57), (-0.2541, -0.1052, 0.2), (-0.1945, -0.1945, 0.57), (-0.1945, -0.1945, 0.2), (-0.2697, -0.05365, 0.57), (-0.2697, -0.05365, 0.2), (-0.275, 2.655e-07, 0.57), (-0.275, 2.655e-07, 0.2), (-0.2697, 0.05365, 0.57), (-0.2697, 0.05365, 0.2), (0.2541, 0.1052, 0.57), (0.2541, 0.1052, 0.2), (0.2287, 0.1528, 0.57), (0.2287, 0.1528, 0.2), (-0.2541, 0.1052, 0.57), (-0.2541, 0.1052, 0.2), (0.1945, 0.1945, 0.57), (0.1945, 0.1945, 0.2), (-0.2287, 0.1528, 0.57), (-0.2287, 0.1528, 0.2), (-0.1528, 0.2287, 0.57), (-0.1528, 0.2287, 0.2), (-0.1945, 0.1945, 0.57), (-0.1945, 0.1945, 0.2), (0.1528, 0.2287, 0.57), (0.1528, 0.2287, 0.2), (-0.1052, 0.2541, 0.57), (-0.1052, 0.2541, 0.2), (0.1052, 0.2541, 0.57), (0.1052, 0.2541, 0.2), (0.05365, 0.2697, 0.57), (0.05365, 0.2697, 0.2), (-0.05365, 0.2697, 0.57), (-0.05365, 0.2697, 0.2), (-1.036e-08, 0.275, 0.57), (-4.308e-11, 0.275, 0.2), (-0.1528, 0.2287, 3.97), (-0.2287, 0.1528, 3.97), (-0.1945, 0.1945, 3.97), (-0.2541, 0.1052, 3.97), (-0.2697, -0.05365, 3.97), (-0.275, 2.655e-07, 3.97), (-0.2697, 0.05365, 3.97), (-0.2541, -0.1052, 3.97), (-0.2287, -0.1528, 3.97), (-0.1528, -0.2287, 3.97), (-0.1945, -0.1945, 3.97), (0.2287, 0.1528, 3.97), (0.1528, 0.2287, 3.97), (0.1945, 0.1945, 3.97), (0.2541, 0.1052, 3.97), (0.275, 2.076e-08, 3.97), (0.2697, 0.05365, 3.97), (0.2697, -0.05365, 3.97), (0.2541, -0.1052, 3.97), (0.2287, -0.1528, 3.97), (0.1945, -0.1945, 3.97), (0.1528, -0.2287, 3.97), (0.2287, 0.1528, 3.77), (0.1528, 0.2287, 3.77), (0.1945, 0.1945, 3.77), (0.2541, 0.1052, 3.77), (0.275, 2.076e-08, 3.77), (0.2697, 0.05365, 3.77), (0.2697, -0.05365, 3.77), (0.2541, -0.1052, 3.77), (0.2287, -0.1528, 3.77), (0.1945, -0.1945, 3.77), (0.1528, -0.2287, 3.77), (-0.1528, 0.2287, 3.77), (-0.2287, 0.1528, 3.77), (-0.1945, 0.1945, 3.77), (-0.2541, 0.1052, 3.77), (-0.2697, -0.05365, 3.77), (-0.275, 2.655e-07, 3.77), (-0.2697, 0.05365, 3.77), (-0.2541, -0.1052, 3.77), (-0.2287, -0.1528, 3.77), (-0.1528, -0.2287, 3.77), (-0.1945, -0.1945, 3.77), (-0.125, -0.4457, 3.97), (-0.125, -0.2435, 3.97), (-0.125, 0.4457, 3.97), (-0.125, 0.2435, 3.97), (-0.125, 0.2435, 3.77), (-0.125, -0.4457, 3.77), (-0.125, -0.2435, 3.77), (-0.125, 0.4457, 3.77), (0.125, -0.4457, 3.77), (0.125, 0.2435, 3.97), (0.125, -0.2435, 3.97), (0.125, -0.4457, 3.97), (0.125, -0.2435, 3.77), (0.125, 0.2435, 3.77), (0.125, 0.4457, 3.77), (0.125, 0.4457, 3.97), (0.1247, -0.08334, 4.5), (0.0, 0.15, 3.85), (0.02926, 0.1471, 3.85), (0.0574, 0.1386, 3.85), (0.08334, 0.1247, 3.85), (0.1061, 0.1061, 3.85), (0.1247, 0.08334, 3.85), (0.1386, 0.0574, 3.85), (0.1471, 0.02926, 3.85), (0.15, 1.132e-08, 3.85), (0.1471, -0.02926, 3.85), (0.1386, -0.0574, 3.85), (0.1247, -0.08334, 3.85), (0.1061, -0.1061, 3.85), (0.08334, -0.1247, 3.85), (0.0574, -0.1386, 3.85), (0.02926, -0.1471, 3.85), (-4.888e-08, -0.15, 3.85), (-0.02926, -0.1471, 3.85), (-0.0574, -0.1386, 3.85), (-0.08334, -0.1247, 3.85), (-0.1061, -0.1061, 3.85), (-0.1247, -0.08334, 3.85), (-0.1386, -0.0574, 3.85), (-0.1471, -0.02926, 3.85), (-0.15, 1.448e-07, 3.85), (-0.1471, 0.02926, 3.85), (-0.1386, 0.0574, 3.85), (-0.1247, 0.08334, 3.85), (-0.1061, 0.1061, 3.85), (-0.08334, 0.1247, 3.85), (-0.0574, 0.1386, 3.85), (-0.02926, 0.1471, 3.85), (0.0, 0.15, 4.5), (-0.02926, 0.1471, 4.5), (-0.0574, 0.1386, 4.5), (-0.1386, -0.0574, 4.5), (-0.1247, -0.08334, 4.5), (-0.1471, -0.02926, 4.5), (-0.1061, -0.1061, 4.5), (-0.02926, -0.1471, 4.5), (-4.888e-08, -0.15, 4.5), (-0.0574, -0.1386, 4.5), (0.1471, 0.02926, 4.5), (0.08334, 0.1247, 4.5), (0.15, 1.132e-08, 4.5), (0.1386, 0.0574, 4.5), (0.02926, -0.1471, 4.5), (-0.1061, 0.1061, 4.5), (-0.08334, 0.1247, 4.5), (-0.1247, 0.08334, 4.5), (0.1471, -0.02926, 4.5), (0.08334, -0.1247, 4.5), (0.1061, -0.1061, 4.5), (0.1386, -0.0574, 4.5), (-0.15, 1.448e-07, 4.5), (-0.08334, -0.1247, 4.5), (-0.1471, 0.02926, 4.5), (0.1061, 0.1061, 4.5), (0.0574, -0.1386, 4.5), (0.1247, 0.08334, 4.5), (-0.1386, 0.0574, 4.5), (0.0574, 0.1386, 4.5), (0.02926, 0.1471, 4.5)], [], [(0, 1, 3, 2), (2, 3, 7, 6), (6, 7, 5, 4), (4, 5, 1, 0), (2, 6, 4, 0), (7, 197, 199, 205, 203, 207, 209, 211, 213, 217, 215, 221, 219, 227, 223, 225, 229, 231, 3, 1, 5), (8, 9, 11, 10), (10, 11, 15, 14), (14, 15, 13, 12), (12, 13, 9, 8), (10, 14, 196, 200, 234, 236, 240, 248, 252, 254, 258, 256, 250, 244, 246, 242, 238, 232, 230), (15, 177, 183, 186, 164, 185, 184, 191, 179, 173, 172, 174, 188, 171, 169, 168, 170, 187, 11, 9, 13), (22, 283, 284, 24), (24, 284, 282, 26), (26, 282, 285, 28), (28, 285, 287, 30), (30, 287, 286, 32), (32, 286, 288, 34), (34, 288, 289, 36), (36, 289, 290, 38), (38, 290, 291, 40), (40, 291, 292, 42), (20, 18, 19, 21), (49, 48, 46, 47), (311, 308, 293, 295, 294, 296, 299, 298, 297, 300, 301, 303, 302, 310, 309, 106, 108, 110, 112, 114, 116, 118, 120, 122, 124, 126, 128, 130), (307, 306, 131, 129, 127, 125, 123, 121, 119, 117, 115, 113, 111, 109, 107, 304, 305, 269, 270, 268, 267, 264, 265, 266, 263, 261, 262, 260), (54, 302, 303, 56), (56, 303, 301, 58), (58, 301, 300, 60), (60, 300, 297, 62), (62, 297, 298, 64), (64, 298, 299, 66), (66, 299, 296, 68), (68, 296, 294, 70), (70, 294, 295, 72), (72, 295, 293, 74), (308, 307, 260, 75, 77, 76, 74, 293), (19, 17, 79, 77, 75, 73, 71, 69, 67, 65, 375, 377, 381, 370, 368, 369, 355, 354, 353, 383, 382, 364, 378, 380, 366, 363, 365, 33, 31, 29, 27, 25, 23, 21), (17, 16, 78, 79), (78, 163, 162, 76), (80, 81, 83, 82), (82, 83, 85, 84), (84, 85, 87, 86), (86, 87, 89, 88), (88, 89, 91, 90), (90, 91, 93, 92), (92, 93, 95, 94), (94, 95, 97, 96), (96, 97, 99, 98), (98, 99, 101, 100), (100, 101, 103, 102), (102, 103, 105, 104), (104, 105, 315, 312), (106, 107, 109, 108), (108, 109, 111, 110), (110, 111, 113, 112), (112, 113, 115, 114), (114, 115, 117, 116), (116, 117, 119, 118), (118, 119, 121, 120), (120, 121, 123, 122), (122, 123, 125, 124), (124, 125, 127, 126), (126, 127, 129, 128), (128, 129, 131, 130), (48, 49, 51, 50), (130, 131, 306, 311), (44, 45, 47, 46), (18, 133, 132, 16), (20, 134, 133, 18), (22, 135, 134, 20), (24, 136, 135, 22), (26, 137, 136, 24), (28, 138, 137, 26), (30, 139, 138, 28), (32, 140, 139, 30), (34, 141, 140, 32), (36, 142, 141, 34), (38, 143, 142, 36), (40, 144, 143, 38), (42, 145, 144, 40), (44, 146, 145, 42), (46, 147, 146, 44), (48, 148, 147, 46), (50, 149, 148, 48), (52, 150, 149, 50), (54, 151, 150, 52), (56, 152, 151, 54), (58, 153, 152, 56), (60, 154, 153, 58), (62, 155, 154, 60), (64, 156, 155, 62), (66, 157, 156, 64), (68, 158, 157, 66), (16, 132, 163, 78), (70, 159, 158, 68), (72, 160, 159, 70), (74, 161, 160, 72), (190, 176, 135, 136), (170, 168, 154, 155), (193, 189, 157, 158), (11, 187, 189, 193, 182, 180, 181, 167, 166, 165, 195, 194, 176, 190, 192, 178, 175, 177, 15), (76, 162, 161, 74), (178, 192, 137, 138), (167, 181, 161, 162), (179, 191, 146, 147), (175, 178, 138, 139), (185, 164, 143, 144), (183, 177, 140, 141), (186, 183, 141, 142), (177, 175, 139, 140), (192, 190, 136, 137), (188, 174, 150, 151), (172, 173, 148, 149), (180, 182, 159, 160), (184, 185, 144, 145), (169, 171, 152, 153), (168, 169, 153, 154), (176, 194, 134, 135), (181, 180, 160, 161), (191, 184, 145, 146), (174, 172, 149, 150), (171, 188, 151, 152), (189, 187, 156, 157), (165, 166, 163, 132), (194, 195, 133, 134), (187, 170, 155, 156), (166, 167, 162, 163), (164, 186, 142, 143), (195, 165, 132, 133), (173, 179, 147, 148), (182, 193, 158, 159), (209, 207, 206, 208), (228, 224, 222, 226, 218, 220, 214, 216, 212, 210, 208, 206, 202, 204, 198, 196, 14, 12, 8, 10, 230), (221, 215, 214, 220), (213, 211, 210, 212), (247, 243, 242, 246), (251, 245, 244, 250), (243, 239, 238, 242), (201, 235, 234, 200), (239, 233, 232, 238), (255, 259, 258, 254), (225, 223, 222, 224), (203, 205, 204, 202), (253, 255, 254, 252), (217, 213, 212, 216), (215, 217, 216, 214), (245, 247, 246, 244), (197, 201, 200, 196), (3, 231, 233, 239, 243, 247, 245, 251, 257, 259, 255, 253, 249, 241, 237, 235, 201, 197, 7), (257, 251, 250, 256), (223, 227, 226, 222), (199, 197, 196, 198), (229, 225, 224, 228), (233, 231, 230, 232), (205, 199, 198, 204), (211, 209, 208, 210), (227, 219, 218, 226), (235, 237, 236, 234), (219, 221, 220, 218), (241, 249, 248, 240), (259, 257, 256, 258), (231, 229, 228, 230), (249, 253, 252, 248), (237, 241, 240, 236), (207, 203, 202, 206), (53, 52, 50, 51), (319, 313, 272, 273, 271, 274, 276, 275, 277, 278, 279, 280, 281, 314, 315, 105, 103, 101, 99, 97, 95, 93, 91, 89, 87, 85, 83, 81), (264, 267, 61, 63), (267, 268, 59, 61), (281, 280, 41, 43), (268, 270, 57, 59), (271, 273, 25, 27), (273, 272, 23, 25), (270, 269, 55, 57), (276, 274, 29, 31), (305, 310, 302, 54, 52, 53, 55, 269), (265, 264, 63, 65), (261, 263, 69, 71), (275, 276, 31, 33), (278, 277, 35, 37), (280, 279, 39, 41), (18, 16, 17, 19), (274, 271, 27, 29), (309, 304, 107, 106), (263, 266, 67, 69), (20, 21, 23, 272, 313, 317, 283, 22), (279, 278, 37, 39), (260, 262, 73, 75), (262, 261, 71, 73), (277, 275, 33, 35), (266, 265, 65, 67), (78, 76, 77, 79), (317, 313, 319, 318), (306, 307, 308, 311), (318, 319, 81, 80), (45, 44, 42, 292, 316, 314, 281, 43), (317, 318, 80, 82, 84, 86, 88, 90, 92, 94, 96, 98, 100, 102, 104, 312, 316, 292, 291, 290, 289, 288, 286, 287, 285, 282, 284, 283), (309, 310, 305, 304), (312, 315, 314, 316), (321, 322, 383, 353), (322, 323, 382, 383), (323, 324, 364, 382), (324, 325, 378, 364), (325, 326, 380, 378), (33, 365, 371, 374, 320, 373, 372, 379, 367, 361, 360, 362, 376, 359, 357, 356, 358, 375, 65, 63, 61, 59, 57, 55, 53, 51, 49, 47, 45, 43, 41, 39, 37, 35), (326, 327, 366, 380), (327, 328, 363, 366), (328, 329, 365, 363), (329, 330, 371, 365), (330, 331, 374, 371), (331, 332, 320, 374), (332, 333, 373, 320), (333, 334, 372, 373), (334, 335, 379, 372), (335, 336, 367, 379), (336, 337, 361, 367), (337, 338, 360, 361), (338, 339, 362, 360), (339, 340, 376, 362), (340, 341, 359, 376), (341, 342, 357, 359), (342, 343, 356, 357), (343, 344, 358, 356), (344, 345, 375, 358), (345, 346, 377, 375), (346, 347, 381, 377), (347, 348, 370, 381), (348, 349, 368, 370), (349, 350, 369, 368), (350, 351, 355, 369), (351, 352, 354, 355), (352, 321, 353, 354), (321, 352, 351, 350, 349, 348, 347, 346, 345, 344, 343, 342, 341, 340, 339, 338, 337, 336, 335, 334, 333, 332, 331, 330, 329, 328, 327, 326, 325, 324, 323, 322)])
_uv = me_cube_001.uv_layers.new(name='UVMap')
_uv.uv.foreach_set('vector', [0.375, 0.0, 0.625, 0.0, 0.625, 0.25, 0.375, 0.25, 0.375, 0.25, 0.625, 0.25, 0.625, 0.5, 0.375, 0.5, 0.375, 0.5, 0.625, 0.5, 0.625, 0.75, 0.375, 0.75, 0.375, 0.75, 0.625, 0.75, 0.625, 1.0, 0.375, 1.0, 0.125, 0.5, 0.375, 0.5, 0.375, 0.75, 0.125, 0.75, 0.625, 0.5, 0.6761, 0.625, 0.6775, 0.6394, 0.6817, 0.6533, 0.6885, 0.6661, 0.6977, 0.6773, 0.7089, 0.6865, 0.7217, 0.6933, 0.7356, 0.6975, 0.75, 0.6989, 0.7644, 0.6975, 0.7783, 0.6933, 0.7911, 0.6865, 0.8023, 0.6773, 0.8115, 0.6661, 0.8183, 0.6533, 0.8225, 0.6394, 0.8239, 0.625, 0.875, 0.5, 0.875, 0.75, 0.625, 0.75, 0.375, 0.0, 0.625, 0.0, 0.625, 0.25, 0.375, 0.25, 0.375, 0.25, 0.625, 0.25, 0.625, 0.5, 0.375, 0.5, 0.375, 0.5, 0.625, 0.5, 0.625, 0.75, 0.375, 0.75, 0.375, 0.75, 0.625, 0.75, 0.625, 1.0, 0.375, 1.0, 0.125, 0.5, 0.375, 0.5, 0.3239, 0.625, 0.3225, 0.6106, 0.3183, 0.5967, 0.3115, 0.5839, 0.3023, 0.5727, 0.2911, 0.5635, 0.2783, 0.5567, 0.2644, 0.5525, 0.25, 0.5511, 0.2356, 0.5525, 0.2217, 0.5567, 0.2089, 0.5635, 0.1977, 0.5727, 0.1885, 0.5839, 0.1817, 0.5967, 0.1775, 0.6106, 0.1761, 0.625, 0.625, 0.5, 0.7063, 0.625, 0.7072, 0.6335, 0.7096, 0.6417, 0.7137, 0.6493, 0.7191, 0.6559, 0.7257, 0.6613, 0.7333, 0.6654, 0.7415, 0.6678, 0.75, 0.6687, 0.7585, 0.6678, 0.7667, 0.6654, 0.7743, 0.6613, 0.7809, 0.6559, 0.7863, 0.6493, 0.7904, 0.6417, 0.7928, 0.6335, 0.7937, 0.625, 0.875, 0.5, 0.875, 0.75, 0.625, 0.75, 0.9062, 0.5, 0.9062, 0.7256, 0.875, 0.7256, 0.875, 0.5, 0.875, 0.5, 0.875, 0.7256, 0.8438, 0.7256, 0.8438, 0.5, 0.8438, 0.5, 0.8438, 0.7256, 0.8125, 0.7256, 0.8125, 0.5, 0.8125, 0.5, 0.8125, 0.7256, 0.7812, 0.7256, 0.7812, 0.5, 0.7812, 0.5, 0.7812, 0.7256, 0.75, 0.7256, 0.75, 0.5, 0.75, 0.5, 0.75, 0.7256, 0.7188, 0.7256, 0.7188, 0.5, 0.7188, 0.5, 0.7188, 0.7256, 0.6875, 0.7256, 0.6875, 0.5, 0.6875, 0.5, 0.6875, 0.7256, 0.6562, 0.7256, 0.6562, 0.5, 0.6562, 0.5, 0.6562, 0.7256, 0.625, 0.7256, 0.625, 0.5, 0.625, 0.5, 0.625, 0.7256, 0.5938, 0.7256, 0.5938, 0.5, 0.9375, 0.5, 0.9688, 0.5, 0.9688, 1.0, 0.9375, 1.0, 0.5, 1.0, 0.5, 0.5, 0.5312, 0.5, 0.5312, 1.0, 0.6855, 0.48, 0.6855, 0.3757, 0.6711, 0.368, 0.6496, 0.3504, 0.632, 0.3289, 0.6189, 0.3043, 0.6108, 0.2777, 0.6081, 0.25, 0.6108, 0.2223, 0.6189, 0.1957, 0.632, 0.1711, 0.6496, 0.1496, 0.6711, 0.132, 0.6855, 0.1243, 0.6855, 0.01998, 0.6582, 0.02827, 0.6167, 0.05045, 0.5803, 0.08029, 0.5504, 0.1167, 0.5283, 0.1582, 0.5146, 0.2032, 0.51, 0.25, 0.5146, 0.2968, 0.5283, 0.3418, 0.5504, 0.3833, 0.5803, 0.4197, 0.6167, 0.4496, 0.6582, 0.4717, 0.1855, 0.3757, 0.1855, 0.48, 0.1582, 0.4717, 0.1167, 0.4496, 0.08029, 0.4197, 0.05045, 0.3833, 0.02827, 0.3418, 0.01461, 0.2968, 0.01, 0.25, 0.01461, 0.2032, 0.02827, 0.1582, 0.05045, 0.1167, 0.08029, 0.08029, 0.1167, 0.05045, 0.1582, 0.02827, 0.1855, 0.01998, 0.1855, 0.1243, 0.1711, 0.132, 0.1496, 0.1496, 0.132, 0.1711, 0.1189, 0.1957, 0.1108, 0.2223, 0.1081, 0.25, 0.1108, 0.2777, 0.1189, 0.3043, 0.132, 0.3289, 0.1496, 0.3504, 0.1711, 0.368, 0.4062, 0.5, 0.4062, 0.7256, 0.375, 0.7256, 0.375, 0.5, 0.375, 0.5, 0.375, 0.7256, 0.3438, 0.7256, 0.3438, 0.5, 0.3438, 0.5, 0.3438, 0.7256, 0.3125, 0.7256, 0.3125, 0.5, 0.3125, 0.5, 0.3125, 0.7256, 0.2812, 0.7256, 0.2812, 0.5, 0.2812, 0.5, 0.2812, 0.7256, 0.25, 0.7256, 0.25, 0.5, 0.25, 0.5, 0.25, 0.7256, 0.2187, 0.7256, 0.2188, 0.5, 0.2188, 0.5, 0.2187, 0.7256, 0.1875, 0.7256, 0.1875, 0.5, 0.1875, 0.5, 0.1875, 0.7256, 0.1562, 0.7256, 0.1562, 0.5, 0.1562, 0.5, 0.1562, 0.7256, 0.125, 0.7256, 0.125, 0.5, 0.125, 0.5, 0.125, 0.7256, 0.09375, 0.7256, 0.09375, 0.5, 0.07549, 0.7256, 0.07549, 0.8008, 0.09375, 0.8008, 0.09375, 1.0, 0.0625, 1.0, 0.0625, 0.5, 0.09375, 0.5, 0.09375, 0.7256, 0.2968, 0.4854, 0.25, 0.49, 0.2032, 0.4854, 0.1582, 0.4717, 0.1167, 0.4496, 0.08029, 0.4197, 0.05045, 0.3833, 0.02827, 0.3418, 0.01461, 0.2968, 0.01, 0.25, 0.1191, 0.25, 0.1216, 0.2755, 0.1291, 0.3001, 0.1412, 0.3227, 0.1574, 0.3426, 0.1773, 0.3588, 0.1999, 0.3709, 0.2245, 0.3784, 0.25, 0.3809, 0.2755, 0.3784, 0.3001, 0.3709, 0.3227, 0.3588, 0.3426, 0.3426, 0.3588, 0.3227, 0.3709, 0.3001, 0.3784, 0.2755, 0.3809, 0.25, 0.49, 0.25, 0.4854, 0.2968, 0.4717, 0.3418, 0.4496, 0.3833, 0.4197, 0.4197, 0.3833, 0.4496, 0.3418, 0.4717, 0.0, 1.0, 0.0, 0.5, 0.03125, 0.5, 0.03125, 1.0, 0.03125, 1.0, 0.0625, 1.0, 0.0625, 0.5, 0.03125, 0.5, 0.9375, 0.5, 0.9375, 1.0, 0.9062, 1.0, 0.9062, 0.5, 0.9062, 0.5, 0.9062, 1.0, 0.875, 1.0, 0.875, 0.5, 0.875, 0.5, 0.875, 1.0, 0.8438, 1.0, 0.8438, 0.5, 0.8438, 0.5, 0.8438, 1.0, 0.8125, 1.0, 0.8125, 0.5, 0.8125, 0.5, 0.8125, 1.0, 0.7812, 1.0, 0.7812, 0.5, 0.7812, 0.5, 0.7812, 1.0, 0.75, 1.0, 0.75, 0.5, 0.75, 0.5, 0.75, 1.0, 0.7188, 1.0, 0.7188, 0.5, 0.7188, 0.5, 0.7188, 1.0, 0.6875, 1.0, 0.6875, 0.5, 0.6875, 0.5, 0.6875, 1.0, 0.6562, 1.0, 0.6562, 0.5, 0.6562, 0.5, 0.6562, 1.0, 0.625, 1.0, 0.625, 0.5, 0.625, 0.5, 0.625, 1.0, 0.5938, 1.0, 0.5938, 0.5, 0.5938, 0.5, 0.5938, 1.0, 0.5625, 1.0, 0.5625, 0.5, 0.5625, 0.5, 0.5625, 1.0, 0.5435, 1.0, 0.5435, 0.5, 0.4375, 0.5, 0.4375, 1.0, 0.4062, 1.0, 0.4062, 0.5, 0.4062, 0.5, 0.4062, 1.0, 0.375, 1.0, 0.375, 0.5, 0.375, 0.5, 0.375, 1.0, 0.3438, 1.0, 0.3438, 0.5, 0.3438, 0.5, 0.3438, 1.0, 0.3125, 1.0, 0.3125, 0.5, 0.3125, 0.5, 0.3125, 1.0, 0.2812, 1.0, 0.2812, 0.5, 0.2812, 0.5, 0.2812, 1.0, 0.25, 1.0, 0.25, 0.5, 0.25, 0.5, 0.25, 1.0, 0.2188, 1.0, 0.2188, 0.5, 0.2188, 0.5, 0.2188, 1.0, 0.1875, 1.0, 0.1875, 0.5, 0.1875, 0.5, 0.1875, 1.0, 0.1562, 1.0, 0.1562, 0.5, 0.1562, 0.5, 0.1562, 1.0, 0.125, 1.0, 0.125, 0.5, 0.125, 0.5, 0.125, 1.0, 0.09375, 1.0, 0.09375, 0.5, 0.09375, 0.5, 0.09375, 1.0, 0.0625, 1.0, 0.0625, 0.5, 0.5, 0.5, 0.5, 1.0, 0.4688, 1.0, 0.4688, 0.5, 0.0625, 0.5, 0.0625, 1.0, 0.04353, 1.0, 0.04353, 0.5, 0.5625, 0.5, 0.5625, 1.0, 0.5312, 1.0, 0.5312, 0.5, 0.9688, 1.0, 1.0, 1.0, 1.0, 0.5, 0.9688, 0.5, 0.9375, 1.0, 0.9688, 1.0, 0.9688, 0.5, 0.9375, 0.5, 0.9062, 1.0, 0.9375, 1.0, 0.9375, 0.5, 0.9062, 0.5, 0.875, 1.0, 0.9062, 1.0, 0.9062, 0.5, 0.875, 0.5, 0.8438, 1.0, 0.875, 1.0, 0.875, 0.5, 0.8438, 0.5, 0.8125, 1.0, 0.8438, 1.0, 0.8438, 0.5, 0.8125, 0.5, 0.7812, 1.0, 0.8125, 1.0, 0.8125, 0.5, 0.7812, 0.5, 0.75, 1.0, 0.7812, 1.0, 0.7812, 0.5, 0.75, 0.5, 0.7188, 1.0, 0.75, 1.0, 0.75, 0.5, 0.7188, 0.5, 0.6875, 1.0, 0.7188, 1.0, 0.7188, 0.5, 0.6875, 0.5, 0.6562, 1.0, 0.6875, 1.0, 0.6875, 0.5, 0.6562, 0.5, 0.625, 1.0, 0.6562, 1.0, 0.6562, 0.5, 0.625, 0.5, 0.5938, 1.0, 0.625, 1.0, 0.625, 0.5, 0.5938, 0.5, 0.5625, 1.0, 0.5938, 1.0, 0.5938, 0.5, 0.5625, 0.5, 0.5312, 1.0, 0.5625, 1.0, 0.5625, 0.5, 0.5312, 0.5, 0.5, 1.0, 0.5312, 1.0, 0.5312, 0.5, 0.5, 0.5, 0.4688, 1.0, 0.5, 1.0, 0.5, 0.5, 0.4688, 0.5, 0.4375, 1.0, 0.4688, 1.0, 0.4688, 0.5, 0.4375, 0.5, 0.4062, 1.0, 0.4375, 1.0, 0.4375, 0.5, 0.4062, 0.5, 0.375, 1.0, 0.4062, 1.0, 0.4062, 0.5, 0.375, 0.5, 0.3438, 1.0, 0.375, 1.0, 0.375, 0.5, 0.3438, 0.5, 0.3125, 1.0, 0.3438, 1.0, 0.3438, 0.5, 0.3125, 0.5, 0.2812, 1.0, 0.3125, 1.0, 0.3125, 0.5, 0.2812, 0.5, 0.25, 1.0, 0.2812, 1.0, 0.2812, 0.5, 0.25, 0.5, 0.2188, 1.0, 0.25, 1.0, 0.25, 0.5, 0.2188, 0.5, 0.1875, 1.0, 0.2188, 1.0, 0.2188, 0.5, 0.1875, 0.5, 0.0, 1.0, 0.03125, 1.0, 0.03125, 0.5, 0.0, 0.5, 0.1562, 1.0, 0.1875, 1.0, 0.1875, 0.5, 0.1562, 0.5, 0.125, 1.0, 0.1562, 1.0, 0.1562, 0.5, 0.125, 0.5, 0.09375, 1.0, 0.125, 1.0, 0.125, 0.5, 0.09375, 0.5, 0.875, 0.5283, 0.9062, 0.5283, 0.9062, 1.0, 0.875, 1.0, 0.2812, 0.5283, 0.3125, 0.5283, 0.3125, 1.0, 0.2812, 1.0, 0.1875, 0.5283, 0.2188, 0.5283, 0.2188, 1.0, 0.1875, 1.0, 0.875, 0.5, 0.7937, 0.625, 0.7928, 0.6165, 0.7904, 0.6083, 0.7863, 0.6007, 0.7809, 0.5941, 0.7743, 0.5887, 0.7667, 0.5846, 0.7585, 0.5822, 0.75, 0.5813, 0.7415, 0.5822, 0.7333, 0.5846, 0.7257, 0.5887, 0.7191, 0.5941, 0.7137, 0.6007, 0.7096, 0.6083, 0.7072, 0.6165, 0.7063, 0.625, 0.625, 0.5, 0.0625, 1.0, 0.09375, 1.0, 0.09375, 0.5, 0.0625, 0.5, 0.8125, 0.5283, 0.8438, 0.5283, 0.8438, 1.0, 0.8125, 1.0, 0.0625, 0.5283, 0.09375, 0.5283, 0.09375, 1.0, 0.0625, 1.0, 0.5312, 0.5283, 0.5625, 0.5283, 0.5625, 1.0, 0.5312, 1.0, 0.7812, 0.5283, 0.8125, 0.5283, 0.8125, 1.0, 0.7812, 1.0, 0.625, 0.5283, 0.6562, 0.5283, 0.6562, 1.0, 0.625, 1.0, 0.7188, 0.5283, 0.75, 0.5283, 0.75, 1.0, 0.7188, 1.0, 0.6875, 0.5283, 0.7188, 0.5283, 0.7188, 1.0, 0.6875, 1.0, 0.75, 0.5283, 0.7812, 0.5283, 0.7812, 1.0, 0.75, 1.0, 0.8438, 0.5283, 0.875, 0.5283, 0.875, 1.0, 0.8438, 1.0, 0.4062, 0.5283, 0.4375, 0.5283, 0.4375, 1.0, 0.4062, 1.0, 0.4688, 0.5283, 0.5, 0.5283, 0.5, 1.0, 0.4688, 1.0, 0.125, 0.5283, 0.1562, 0.5283, 0.1562, 1.0, 0.125, 1.0, 0.5938, 0.5283, 0.625, 0.5283, 0.625, 1.0, 0.5938, 1.0, 0.3438, 0.5283, 0.375, 0.5283, 0.375, 1.0, 0.3438, 1.0, 0.3125, 0.5283, 0.3438, 0.5283, 0.3438, 1.0, 0.3125, 1.0, 0.9062, 0.5283, 0.9375, 0.5283, 0.9375, 1.0, 0.9062, 1.0, 0.09375, 0.5283, 0.125, 0.5283, 0.125, 1.0, 0.09375, 1.0, 0.5625, 0.5283, 0.5938, 0.5283, 0.5938, 1.0, 0.5625, 1.0, 0.4375, 0.5283, 0.4688, 0.5283, 0.4688, 1.0, 0.4375, 1.0, 0.375, 0.5283, 0.4062, 0.5283, 0.4062, 1.0, 0.375, 1.0, 0.2188, 0.5283, 0.25, 0.5283, 0.25, 1.0, 0.2188, 1.0, 0.0, 0.5283, 0.03125, 0.5283, 0.03125, 1.0, 0.0, 1.0, 0.9375, 0.5283, 0.9688, 0.5283, 0.9688, 1.0, 0.9375, 1.0, 0.25, 0.5283, 0.2812, 0.5283, 0.2812, 1.0, 0.25, 1.0, 0.03125, 0.5283, 0.0625, 0.5283, 0.0625, 1.0, 0.03125, 1.0, 0.6562, 0.5283, 0.6875, 0.5283, 0.6875, 1.0, 0.6562, 1.0, 0.9688, 0.5283, 1.0, 0.5283, 1.0, 1.0, 0.9688, 1.0, 0.5, 0.5283, 0.5312, 0.5283, 0.5312, 1.0, 0.5, 1.0, 0.1562, 0.5283, 0.1875, 0.5283, 0.1875, 1.0, 0.1562, 1.0, 0.3833, 0.05045, 0.4197, 0.08029, 0.4197, 0.08029, 0.3833, 0.05045, 0.1775, 0.6394, 0.1817, 0.6533, 0.1885, 0.6661, 0.1977, 0.6773, 0.2089, 0.6865, 0.2217, 0.6933, 0.2356, 0.6975, 0.25, 0.6989, 0.2644, 0.6975, 0.2783, 0.6933, 0.2911, 0.6865, 0.3023, 0.6773, 0.3115, 0.6661, 0.3183, 0.6533, 0.3225, 0.6394, 0.3239, 0.625, 0.375, 0.5, 0.375, 0.75, 0.125, 0.75, 0.125, 0.5, 0.1761, 0.625, 0.1582, 0.02827, 0.2032, 0.01461, 0.2032, 0.01461, 0.1582, 0.02827, 0.2968, 0.01461, 0.3418, 0.02827, 0.3418, 0.02827, 0.2968, 0.01461, 0.08029, 0.4197, 0.05045, 0.3833, 0.05045, 0.3833, 0.08029, 0.4197, 0.1582, 0.4717, 0.1167, 0.4496, 0.1167, 0.4496, 0.1582, 0.4717, 0.05045, 0.3833, 0.02827, 0.3418, 0.02827, 0.3418, 0.05045, 0.3833, 0.4854, 0.2968, 0.4717, 0.3418, 0.4717, 0.3418, 0.4854, 0.2968, 0.02827, 0.3418, 0.01461, 0.2968, 0.01461, 0.2968, 0.02827, 0.3418, 0.2968, 0.4854, 0.25, 0.49, 0.25, 0.49, 0.2968, 0.4854, 0.02827, 0.1582, 0.05045, 0.1167, 0.05045, 0.1167, 0.02827, 0.1582, 0.4496, 0.1167, 0.4717, 0.1582, 0.4717, 0.1582, 0.4496, 0.1167, 0.3418, 0.4717, 0.2968, 0.4854, 0.2968, 0.4854, 0.3418, 0.4717, 0.25, 0.01, 0.2968, 0.01461, 0.2968, 0.01461, 0.25, 0.01, 0.2032, 0.01461, 0.25, 0.01, 0.25, 0.01, 0.2032, 0.01461, 0.1167, 0.4496, 0.08029, 0.4197, 0.08029, 0.4197, 0.1167, 0.4496, 0.49, 0.25, 0.4854, 0.2968, 0.4854, 0.2968, 0.49, 0.25, 0.875, 0.5, 0.8239, 0.625, 0.8225, 0.6106, 0.8183, 0.5967, 0.8115, 0.5839, 0.8023, 0.5727, 0.7911, 0.5635, 0.7783, 0.5567, 0.7644, 0.5525, 0.75, 0.5511, 0.7356, 0.5525, 0.7217, 0.5567, 0.7089, 0.5635, 0.6977, 0.5727, 0.6885, 0.5839, 0.6817, 0.5967, 0.6775, 0.6106, 0.6761, 0.625, 0.625, 0.5, 0.2032, 0.4854, 0.1582, 0.4717, 0.1582, 0.4717, 0.2032, 0.4854, 0.05045, 0.1167, 0.08029, 0.08029, 0.08029, 0.08029, 0.05045, 0.1167, 0.4854, 0.2032, 0.49, 0.25, 0.49, 0.25, 0.4854, 0.2032, 0.01461, 0.2032, 0.02827, 0.1582, 0.02827, 0.1582, 0.01461, 0.2032, 0.01461, 0.2968, 0.01, 0.25, 0.01, 0.25, 0.01461, 0.2968, 0.4717, 0.1582, 0.4854, 0.2032, 0.4854, 0.2032, 0.4717, 0.1582, 0.3418, 0.02827, 0.3833, 0.05045, 0.3833, 0.05045, 0.3418, 0.02827, 0.08029, 0.08029, 0.1167, 0.05045, 0.1167, 0.05045, 0.08029, 0.08029, 0.4717, 0.3418, 0.4496, 0.3833, 0.4496, 0.3833, 0.4717, 0.3418, 0.1167, 0.05045, 0.1582, 0.02827, 0.1582, 0.02827, 0.1167, 0.05045, 0.4197, 0.4197, 0.3833, 0.4496, 0.3833, 0.4496, 0.4197, 0.4197, 0.25, 0.49, 0.2032, 0.4854, 0.2032, 0.4854, 0.25, 0.49, 0.01, 0.25, 0.01461, 0.2032, 0.01461, 0.2032, 0.01, 0.25, 0.3833, 0.4496, 0.3418, 0.4717, 0.3418, 0.4717, 0.3833, 0.4496, 0.4496, 0.3833, 0.4197, 0.4197, 0.4197, 0.4197, 0.4496, 0.3833, 0.4197, 0.08029, 0.4496, 0.1167, 0.4496, 0.1167, 0.4197, 0.08029, 0.4375, 1.0, 0.4375, 0.5, 0.4688, 0.5, 0.4688, 1.0, 0.3145, 0.48, 0.3145, 0.3757, 0.3289, 0.368, 0.3504, 0.3504, 0.368, 0.3289, 0.3811, 0.3043, 0.3892, 0.2777, 0.3919, 0.25, 0.3892, 0.2223, 0.3811, 0.1957, 0.368, 0.1711, 0.3504, 0.1496, 0.3289, 0.132, 0.3145, 0.1243, 0.3145, 0.01998, 0.3418, 0.02827, 0.3833, 0.05045, 0.4197, 0.08029, 0.4496, 0.1167, 0.4717, 0.1582, 0.4854, 0.2032, 0.49, 0.25, 0.4854, 0.2968, 0.4717, 0.3418, 0.4496, 0.3833, 0.4197, 0.4197, 0.3833, 0.4496, 0.3418, 0.4717, 0.2812, 0.8008, 0.3125, 0.8008, 0.3125, 1.0, 0.2812, 1.0, 0.3125, 0.8008, 0.3438, 0.8008, 0.3438, 1.0, 0.3125, 1.0, 0.5938, 0.8008, 0.625, 0.8008, 0.625, 1.0, 0.5938, 1.0, 0.3438, 0.8008, 0.375, 0.8008, 0.375, 1.0, 0.3438, 1.0, 0.8438, 0.8008, 0.875, 0.8008, 0.875, 1.0, 0.8438, 1.0, 0.875, 0.8008, 0.9062, 0.8008, 0.9062, 1.0, 0.875, 1.0, 0.375, 0.8008, 0.4062, 0.8008, 0.4062, 1.0, 0.375, 1.0, 0.7812, 0.8008, 0.8125, 0.8008, 0.8125, 1.0, 0.7812, 1.0, 0.4245, 0.8008, 0.4245, 0.7256, 0.4062, 0.7256, 0.4062, 0.5, 0.4375, 0.5, 0.4375, 1.0, 0.4062, 1.0, 0.4062, 0.8008, 0.25, 0.8008, 0.2812, 0.8008, 0.2812, 1.0, 0.25, 1.0, 0.1562, 0.8008, 0.1875, 0.8008, 0.1875, 1.0, 0.1562, 1.0, 0.75, 0.8008, 0.7812, 0.8008, 0.7812, 1.0, 0.75, 1.0, 0.6875, 0.8008, 0.7188, 0.8008, 0.7188, 1.0, 0.6875, 1.0, 0.625, 0.8008, 0.6562, 0.8008, 0.6562, 1.0, 0.625, 1.0, 0.9688, 0.5, 1.0, 0.5, 1.0, 1.0, 0.9688, 1.0, 0.8125, 0.8008, 0.8438, 0.8008, 0.8438, 1.0, 0.8125, 1.0, 0.4565, 0.5, 0.4565, 1.0, 0.4375, 1.0, 0.4375, 0.5, 0.1875, 0.8008, 0.2188, 0.8008, 0.2188, 1.0, 0.1875, 1.0, 0.9375, 0.5, 0.9375, 1.0, 0.9062, 1.0, 0.9062, 0.8008, 0.9245, 0.8008, 0.9245, 0.7256, 0.9062, 0.7256, 0.9062, 0.5, 0.6562, 0.8008, 0.6875, 0.8008, 0.6875, 1.0, 0.6562, 1.0, 0.09375, 0.8008, 0.125, 0.8008, 0.125, 1.0, 0.09375, 1.0, 0.125, 0.8008, 0.1562, 0.8008, 0.1562, 1.0, 0.125, 1.0, 0.7188, 0.8008, 0.75, 0.8008, 0.75, 1.0, 0.7188, 1.0, 0.2188, 0.8008, 0.25, 0.8008, 0.25, 1.0, 0.2188, 1.0, 0.03125, 0.5, 0.0625, 0.5, 0.0625, 1.0, 0.03125, 1.0, 0.8145, 0.3757, 0.3145, 0.3757, 0.9565, 1.0, 0.8145, 0.48, 0.04353, 1.0, 0.1855, 0.3757, 0.6855, 0.3757, 0.04353, 0.5, 0.9565, 0.5, 0.9565, 1.0, 0.9375, 1.0, 0.9375, 0.5, 0.5625, 1.0, 0.5625, 0.5, 0.5938, 0.5, 0.5938, 0.7256, 0.5755, 0.7256, 0.5755, 0.8008, 0.5938, 0.8008, 0.5938, 1.0, 0.8145, 0.3757, 0.8145, 0.48, 0.8418, 0.4717, 0.8833, 0.4496, 0.9197, 0.4197, 0.9496, 0.3833, 0.9717, 0.3418, 0.9854, 0.2968, 0.99, 0.25, 0.9854, 0.2032, 0.9717, 0.1582, 0.9496, 0.1167, 0.9197, 0.08029, 0.8833, 0.05045, 0.8418, 0.02827, 0.8145, 0.01998, 0.8145, 0.1243, 0.8289, 0.132, 0.8504, 0.1496, 0.868, 0.1711, 0.8811, 0.1957, 0.8892, 0.2223, 0.8919, 0.25, 0.8892, 0.2777, 0.8811, 0.3043, 0.868, 0.3289, 0.8504, 0.3504, 0.8289, 0.368, 0.6855, 0.01998, 0.6855, 0.1243, 0.4245, 0.8008, 0.1855, 0.01998, 0.8145, 0.01998, 0.3145, 0.01998, 0.5755, 0.8008, 0.8145, 0.1243, 1.0, 0.5, 0.9688, 0.5, 0.9688, 0.7595, 1.0, 0.7595, 0.9688, 0.5, 0.9375, 0.5, 0.9375, 0.7595, 0.9688, 0.7595, 0.9375, 0.5, 0.9062, 0.5, 0.9062, 0.7595, 0.9375, 0.7595, 0.9062, 0.5, 0.875, 0.5, 0.875, 0.7595, 0.9062, 0.7595, 0.875, 0.5, 0.8438, 0.5, 0.8438, 0.7595, 0.875, 0.7595, 0.49, 0.25, 0.3809, 0.25, 0.3784, 0.2245, 0.3709, 0.1999, 0.3588, 0.1773, 0.3426, 0.1574, 0.3227, 0.1412, 0.3001, 0.1291, 0.2755, 0.1216, 0.25, 0.1191, 0.2245, 0.1216, 0.1999, 0.1291, 0.1773, 0.1412, 0.1574, 0.1574, 0.1412, 0.1773, 0.1291, 0.1999, 0.1216, 0.2245, 0.1191, 0.25, 0.01, 0.25, 0.01461, 0.2032, 0.02827, 0.1582, 0.05045, 0.1167, 0.08029, 0.08029, 0.1167, 0.05045, 0.1582, 0.02827, 0.2032, 0.01461, 0.25, 0.01, 0.2968, 0.01461, 0.3418, 0.02827, 0.3833, 0.05045, 0.4197, 0.08029, 0.4496, 0.1167, 0.4717, 0.1582, 0.4854, 0.2032, 0.8438, 0.5, 0.8125, 0.5, 0.8125, 0.7595, 0.8438, 0.7595, 0.8125, 0.5, 0.7812, 0.5, 0.7812, 0.7595, 0.8125, 0.7595, 0.7812, 0.5, 0.75, 0.5, 0.75, 0.7595, 0.7812, 0.7595, 0.75, 0.5, 0.7188, 0.5, 0.7188, 0.7595, 0.75, 0.7595, 0.7188, 0.5, 0.6875, 0.5, 0.6875, 0.7595, 0.7188, 0.7595, 0.6875, 0.5, 0.6562, 0.5, 0.6562, 0.7595, 0.6875, 0.7595, 0.6562, 0.5, 0.625, 0.5, 0.625, 0.7595, 0.6562, 0.7595, 0.625, 0.5, 0.5938, 0.5, 0.5938, 0.7595, 0.625, 0.7595, 0.5938, 0.5, 0.5625, 0.5, 0.5625, 0.7595, 0.5938, 0.7595, 0.5625, 0.5, 0.5312, 0.5, 0.5312, 0.7595, 0.5625, 0.7595, 0.5312, 0.5, 0.5, 0.5, 0.5, 0.7595, 0.5312, 0.7595, 0.5, 0.5, 0.4688, 0.5, 0.4688, 0.7595, 0.5, 0.7595, 0.4688, 0.5, 0.4375, 0.5, 0.4375, 0.7595, 0.4688, 0.7595, 0.4375, 0.5, 0.4062, 0.5, 0.4062, 0.7595, 0.4375, 0.7595, 0.4062, 0.5, 0.375, 0.5, 0.375, 0.7595, 0.4062, 0.7595, 0.375, 0.5, 0.3438, 0.5, 0.3438, 0.7595, 0.375, 0.7595, 0.3438, 0.5, 0.3125, 0.5, 0.3125, 0.7595, 0.3438, 0.7595, 0.3125, 0.5, 0.2812, 0.5, 0.2812, 0.7595, 0.3125, 0.7595, 0.2812, 0.5, 0.25, 0.5, 0.25, 0.7595, 0.2812, 0.7595, 0.25, 0.5, 0.2188, 0.5, 0.2188, 0.7595, 0.25, 0.7595, 0.2188, 0.5, 0.1875, 0.5, 0.1875, 0.7595, 0.2188, 0.7595, 0.1875, 0.5, 0.1562, 0.5, 0.1562, 0.7595, 0.1875, 0.7595, 0.1562, 0.5, 0.125, 0.5, 0.125, 0.7595, 0.1562, 0.7595, 0.125, 0.5, 0.09375, 0.5, 0.09375, 0.7595, 0.125, 0.7595, 0.09375, 0.5, 0.0625, 0.5, 0.0625, 0.7595, 0.09375, 0.7595, 0.0625, 0.5, 0.03125, 0.5, 0.03125, 0.7595, 0.0625, 0.7595, 0.03125, 0.5, 0.0, 0.5, 0.0, 0.7595, 0.03125, 0.7595, 0.75, 0.49, 0.7032, 0.4854, 0.6582, 0.4717, 0.6167, 0.4496, 0.5803, 0.4197, 0.5504, 0.3833, 0.5283, 0.3418, 0.5146, 0.2968, 0.51, 0.25, 0.5146, 0.2032, 0.5283, 0.1582, 0.5504, 0.1167, 0.5803, 0.08029, 0.6167, 0.05045, 0.6582, 0.02827, 0.7032, 0.01461, 0.75, 0.01, 0.7968, 0.01461, 0.8418, 0.02827, 0.8833, 0.05045, 0.9197, 0.08029, 0.9496, 0.1167, 0.9717, 0.1582, 0.9854, 0.2032, 0.99, 0.25, 0.9854, 0.2968, 0.9717, 0.3418, 0.9496, 0.3833, 0.9197, 0.4197, 0.8833, 0.4496, 0.8418, 0.4717, 0.7968, 0.4854])
me_cube_001.use_remesh_preserve_volume = False
me_cube_001.use_remesh_preserve_attributes = False
me_cube_001.use_mirror_vertex_groups = False
me_cube_001.update()

# ---- objects
ob_light = bpy.data.objects.new('Light', light_light)
ob_camera = bpy.data.objects.new('Camera', cam_camera)
ob_cylinder_003 = bpy.data.objects.new('Cylinder.003', me_cylinder_003)
ob_cube = bpy.data.objects.new('Cube', me_cube_001)

# ---- transforms, parenting, visibility, modifiers, constraints
ob_light.location = (4.076, 1.005, 5.904)
ob_light.rotation_euler = (0.6503, 0.05522, 1.866)
ob_light.lock_rotations_4d = False
ob_light.empty_display_type = 'ARROWS'
ob_light.color = (0.0, 0.0, 0.0, 0.0)
ob_light.lineart.crease_threshold = 0.0
ob_camera.location = (7.359, -6.926, 4.958)
ob_camera.rotation_euler = (1.109, 0.0, 0.8149)
ob_camera.lock_rotations_4d = False
ob_camera.empty_display_type = 'ARROWS'
ob_camera.color = (0.0, 0.0, 0.0, 0.0)
ob_camera.display_type = 'WIRE'
ob_camera.lineart.crease_threshold = 0.0
ob_cylinder_003.location = (0.0, 0.0, 0.0)
ob_cylinder_003.lineart.crease_threshold = 0.0
ob_cube.location = (0.0, 0.0, 0.0)
ob_cube.lineart.crease_threshold = 0.0

# ---- collection membership
col_collection.objects.link(ob_light)
col_collection.objects.link(ob_camera)
col_collection.objects.link(ob_cylinder_003)
col_collection.objects.link(ob_cube)

# ---- scene / render settings (as saved in the file)
scene.camera = ob_camera
scene.frame_start = 1; scene.frame_end = 250; scene.frame_set(1)
scene.render.engine = 'BLENDER_EEVEE_NEXT'
scene.cycles.use_denoising = False
scene.cycles.samples = 128
scene.cycles.sampling_pattern = 'TABULATED_SOBOL'
scene.cycles.use_adaptive_sampling = False
scene.cycles.use_light_tree = False
scene.view_settings.view_transform = 'Filmic'
scene.unit_settings.scale_length = 0.01
bpy.context.view_layer.update()
